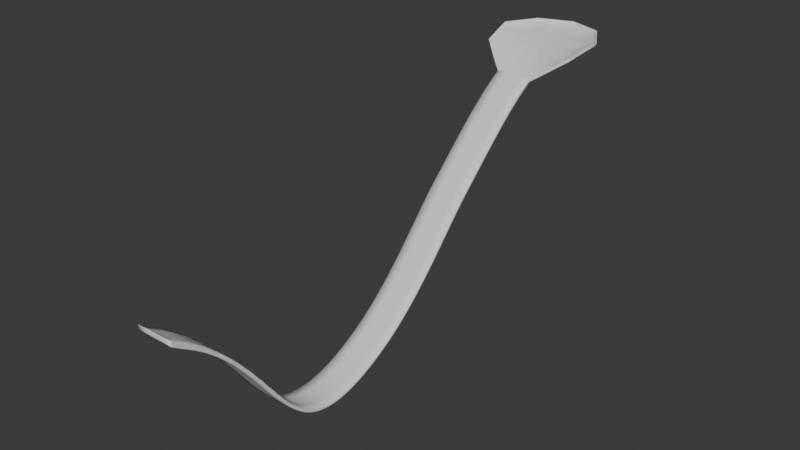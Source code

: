 # Source: levelFinal.blend  (saved by Blender 4.1.24; exported with 4.5.12 LTS)
import bpy
from mathutils import Matrix  # noqa: F401  (used for matrix-valued properties, if any)

bpy.ops.wm.read_factory_settings(use_empty=True)
scene = bpy.context.scene
scene.name = 'Scene'

# ---- collections
col_collection = bpy.data.collections.new('Collection'); scene.collection.children.link(col_collection)

# ---- world
world_world = bpy.data.worlds.new('World'); scene.world = world_world
world_world.use_nodes = True; world_world.node_tree.nodes.clear()
_N = world_world.node_tree.nodes; _L = world_world.node_tree.links
n0 = _N.new('ShaderNodeOutputWorld'); n0.name = 'World Output'; n0.location = (300, 300)
n1 = _N.new('ShaderNodeBackground'); n1.name = 'Background'; n1.location = (10, 300)
n1.inputs[0].default_value = (0.05088, 0.05088, 0.05088, 1.0)
_L.new(n1.outputs[0], n0.inputs[0])
n0.is_active_output = True
world_world.color = (0.05088, 0.05088, 0.05088)
world_world.use_sun_shadow = False
world_world.sun_shadow_jitter_overblur = 0.0

# ---- meshes
me_cylinder = bpy.data.meshes.new('Cylinder')
me_cylinder.from_pydata([(0.0, 16.0, -0.5), (-6.439e-10, 14.94, -0.5), (10.28, 12.26, -0.5), (9.601, 11.44, -0.5), (15.76, 2.778, -0.5218), (14.71, 2.594, -0.5355), (13.86, -7.994, -2.929), (12.93, -7.466, -2.766), (5.472, -14.8, -8.968), (5.108, -13.85, -7.35), (-5.472, -14.8, -8.968), (-5.108, -13.85, -7.35), (-13.86, -7.994, -2.929), (-12.93, -7.466, -2.766), (-15.76, 2.778, -0.5218), (-14.71, 2.594, -0.5355), (-10.28, 12.26, -0.5), (-9.601, 11.44, -0.5), (10.28, 12.26, 0.5), (0.0, 16.0, 0.5), (15.76, 2.778, 0.4791), (13.86, -7.995, -1.919), (5.472, -14.8, -7.968), (-5.472, -14.8, -7.968), (-13.86, -7.995, -1.919), (-15.76, 2.778, 0.4791), (-10.28, 12.26, 0.5), (5.472, -146.6, -29.9), (5.472, -146.6, -31.21), (-5.472, -146.6, -31.21), (-5.472, -146.6, -29.9), (5.472, -15.75, -8.54), (5.472, -16.69, -9.132), (5.472, -17.62, -9.743), (5.472, -18.55, -10.37), (5.472, -19.47, -11.02), (5.472, -20.39, -11.68), (5.472, -21.31, -12.36), (5.472, -22.21, -13.05), (5.472, -23.12, -13.76), (5.472, -24.02, -14.47), (5.472, -24.91, -15.21), (5.472, -25.8, -15.95), (5.472, -26.69, -16.7), (5.472, -27.57, -17.46), (5.472, -28.45, -18.23), (5.472, -29.32, -19.01), (5.472, -30.2, -19.8), (5.472, -31.06, -20.59), (5.472, -31.93, -21.39), (5.472, -32.79, -22.19), (5.472, -33.64, -22.99), (5.472, -34.5, -23.8), (5.472, -35.35, -24.61), (5.472, -36.2, -25.42), (5.472, -37.05, -26.23), (5.472, -37.89, -27.04), (5.472, -38.73, -27.85), (5.472, -39.57, -28.66), (5.472, -40.41, -29.46), (5.472, -41.25, -30.26), (5.472, -42.08, -31.05), (5.472, -42.92, -31.84), (5.472, -43.75, -32.64), (5.472, -44.58, -33.46), (5.472, -45.41, -34.3), (5.472, -46.24, -35.16), (5.472, -47.07, -36.04), (5.472, -47.9, -36.92), (5.472, -48.73, -37.82), (5.472, -49.56, -38.73), (5.472, -50.39, -39.64), (5.472, -51.22, -40.56), (5.472, -52.05, -41.48), (5.472, -52.88, -42.4), (5.472, -53.71, -43.33), (5.472, -54.55, -44.25), (5.472, -55.38, -45.17), (5.472, -56.22, -46.08), (5.472, -57.05, -46.99), (5.472, -57.89, -47.89), (5.472, -58.72, -48.78), (5.472, -59.56, -49.66), (5.472, -60.4, -50.54), (5.472, -61.24, -51.4), (5.472, -62.08, -52.24), (5.472, -62.92, -53.08), (5.472, -63.77, -53.9), (5.472, -64.61, -54.7), (5.472, -65.45, -55.49), (5.472, -66.29, -56.26), (5.472, -67.14, -57.02), (5.472, -67.98, -57.76), (5.472, -68.83, -58.48), (5.472, -69.67, -59.19), (5.472, -70.52, -59.87), (5.472, -71.36, -60.54), (5.472, -72.21, -61.19), (5.472, -73.05, -61.82), (5.472, -73.9, -62.42), (5.472, -74.74, -63.01), (5.472, -75.59, -63.59), (5.472, -76.43, -64.14), (5.472, -77.28, -64.68), (5.472, -78.12, -65.2), (5.472, -78.96, -65.7), (5.472, -79.81, -66.19), (5.472, -80.65, -66.66), (5.472, -81.49, -67.11), (5.472, -82.34, -67.55), (5.472, -83.18, -67.97), (5.472, -84.02, -68.38), (5.472, -84.86, -68.77), (5.472, -85.7, -69.14), (5.472, -86.54, -69.49), (5.472, -87.38, -69.82), (5.472, -88.22, -70.14), (5.472, -89.06, -70.44), (5.472, -89.9, -70.71), (5.472, -90.73, -70.96), (5.472, -91.56, -71.19), (5.472, -92.39, -71.4), (5.472, -93.22, -71.58), (5.472, -94.05, -71.73), (5.472, -94.87, -71.86), (5.472, -95.69, -71.96), (5.472, -96.51, -72.03), (5.472, -97.32, -72.07), (5.472, -98.13, -72.08), (5.472, -98.93, -72.06), (5.472, -99.73, -72.01), (5.472, -100.5, -71.93), (5.472, -101.3, -71.81), (5.472, -102.1, -71.66), (5.472, -102.9, -71.47), (5.472, -103.6, -71.25), (5.472, -104.4, -70.98), (5.472, -105.2, -70.68), (5.472, -105.9, -70.33), (5.472, -106.7, -69.95), (5.472, -107.4, -69.53), (5.472, -108.1, -69.06), (5.472, -108.8, -68.56), (5.472, -109.5, -68.01), (5.472, -110.2, -67.42), (5.472, -110.9, -66.81), (5.472, -111.6, -66.16), (5.472, -112.3, -65.47), (5.472, -113.0, -64.76), (5.472, -113.7, -64.0), (5.472, -114.3, -63.22), (5.472, -115.0, -62.42), (5.472, -115.7, -61.59), (5.472, -116.3, -60.74), (5.472, -117.0, -59.87), (5.472, -117.7, -58.98), (5.472, -118.3, -58.08), (5.472, -119.0, -57.17), (5.472, -119.7, -56.25), (5.472, -120.4, -55.32), (5.472, -121.1, -54.38), (5.472, -121.7, -53.44), (5.472, -122.4, -52.49), (5.472, -123.2, -51.55), (5.472, -123.9, -50.6), (5.472, -124.6, -49.65), (5.472, -125.3, -48.71), (5.472, -126.1, -47.77), (5.472, -126.9, -46.84), (5.472, -127.6, -45.91), (5.472, -128.4, -44.99), (5.472, -129.2, -44.08), (5.472, -130.0, -43.18), (5.472, -130.8, -42.29), (5.472, -131.7, -41.41), (5.472, -132.5, -40.55), (5.472, -133.4, -39.7), (5.472, -134.3, -38.88), (5.472, -135.2, -38.07), (5.472, -136.0, -37.28), (5.472, -137.0, -36.51), (5.472, -137.9, -35.77), (5.472, -138.8, -35.05), (5.472, -139.7, -34.36), (5.472, -140.7, -33.7), (5.472, -141.6, -33.07), (5.472, -142.6, -32.46), (5.472, -143.6, -31.85), (5.472, -144.6, -31.21), (5.472, -145.6, -30.56), (5.472, -145.6, -31.87), (5.472, -144.6, -32.52), (5.472, -143.6, -33.15), (5.472, -142.6, -33.77), (5.472, -141.7, -34.37), (5.472, -140.7, -35.0), (5.472, -139.8, -35.66), (5.472, -138.8, -36.34), (5.472, -137.9, -37.05), (5.472, -137.0, -37.79), (5.472, -136.1, -38.55), (5.472, -135.2, -39.33), (5.472, -134.3, -40.13), (5.472, -133.5, -40.95), (5.472, -132.6, -41.78), (5.472, -131.8, -42.63), (5.472, -131.0, -43.5), (5.472, -130.1, -44.38), (5.472, -129.3, -45.27), (5.472, -128.5, -46.17), (5.472, -127.8, -47.08), (5.472, -127.0, -48.0), (5.472, -126.2, -48.92), (5.472, -125.5, -49.85), (5.472, -124.8, -50.79), (5.472, -124.0, -51.72), (5.472, -123.3, -52.66), (5.472, -122.6, -53.59), (5.472, -121.9, -54.53), (5.472, -121.2, -55.46), (5.472, -120.5, -56.38), (5.472, -119.9, -57.3), (5.472, -119.2, -58.21), (5.472, -118.5, -59.11), (5.472, -117.9, -60.0), (5.472, -117.2, -60.88), (5.472, -116.5, -61.73), (5.472, -115.9, -62.57), (5.472, -115.2, -63.39), (5.472, -114.5, -64.18), (5.472, -113.9, -64.94), (5.472, -113.2, -65.68), (5.472, -112.5, -66.38), (5.472, -111.8, -67.05), (5.472, -111.1, -67.69), (5.472, -110.4, -68.3), (5.472, -109.7, -68.87), (5.472, -109.0, -69.4), (5.472, -108.3, -69.89), (5.472, -107.5, -70.33), (5.472, -106.8, -70.74), (5.472, -106.1, -71.11), (5.472, -105.3, -71.43), (5.472, -104.5, -71.72), (5.472, -103.8, -71.97), (5.472, -103.0, -72.18), (5.472, -102.2, -72.36), (5.472, -101.4, -72.5), (5.472, -100.6, -72.6), (5.472, -99.84, -72.67), (5.472, -99.04, -72.71), (5.472, -98.23, -72.72), (5.472, -97.42, -72.7), (5.472, -96.61, -72.65), (5.472, -95.79, -72.57), (5.472, -94.97, -72.46), (5.472, -94.14, -72.33), (5.472, -93.31, -72.17), (5.472, -92.48, -71.98), (5.472, -91.65, -71.77), (5.472, -90.82, -71.54), (5.472, -89.98, -71.28), (5.472, -89.14, -71.01), (5.472, -88.3, -70.71), (5.472, -87.46, -70.39), (5.472, -86.62, -70.06), (5.472, -85.78, -69.71), (5.472, -84.94, -69.34), (5.472, -84.1, -68.95), (5.472, -83.25, -68.55), (5.472, -82.41, -68.13), (5.472, -81.57, -67.7), (5.472, -80.72, -67.25), (5.472, -79.88, -66.78), (5.472, -79.04, -66.3), (5.472, -78.19, -65.81), (5.472, -77.35, -65.29), (5.472, -76.5, -64.77), (5.472, -75.66, -64.22), (5.472, -74.81, -63.66), (5.472, -73.97, -63.08), (5.472, -73.12, -62.48), (5.472, -72.28, -61.86), (5.472, -71.43, -61.22), (5.472, -70.58, -60.57), (5.472, -69.74, -59.89), (5.472, -68.89, -59.2), (5.472, -68.05, -58.49), (5.472, -67.2, -57.76), (5.472, -66.36, -57.01), (5.472, -65.51, -56.25), (5.472, -64.67, -55.47), (5.472, -63.82, -54.68), (5.472, -62.98, -53.87), (5.472, -62.14, -53.05), (5.472, -61.3, -52.21), (5.472, -60.46, -51.36), (5.472, -59.62, -50.5), (5.472, -58.78, -49.63), (5.472, -57.94, -48.75), (5.472, -57.1, -47.86), (5.472, -56.26, -46.97), (5.472, -55.43, -46.06), (5.472, -54.59, -45.15), (5.472, -53.76, -44.24), (5.472, -52.92, -43.33), (5.472, -52.09, -42.41), (5.472, -51.26, -41.5), (5.472, -50.42, -40.59), (5.472, -49.59, -39.68), (5.472, -48.76, -38.78), (5.472, -47.93, -37.89), (5.472, -47.1, -37.01), (5.472, -46.27, -36.14), (5.472, -45.43, -35.29), (5.472, -44.6, -34.45), (5.472, -43.77, -33.64), (5.472, -42.94, -32.84), (5.472, -42.1, -32.05), (5.472, -41.27, -31.26), (5.472, -40.43, -30.46), (5.472, -39.59, -29.66), (5.472, -38.75, -28.85), (5.472, -37.9, -28.04), (5.472, -37.06, -27.23), (5.472, -36.21, -26.42), (5.472, -35.36, -25.61), (5.472, -34.51, -24.8), (5.472, -33.65, -23.99), (5.472, -32.79, -23.19), (5.472, -31.93, -22.39), (5.472, -31.07, -21.59), (5.472, -30.2, -20.8), (5.472, -29.33, -20.01), (5.472, -28.45, -19.23), (5.472, -27.57, -18.46), (5.472, -26.69, -17.7), (5.472, -25.8, -16.95), (5.472, -24.91, -16.21), (5.472, -24.02, -15.47), (5.472, -23.12, -14.76), (5.472, -22.21, -14.05), (5.472, -21.3, -13.36), (5.472, -20.39, -12.68), (5.472, -19.47, -12.02), (5.472, -18.55, -11.37), (5.472, -17.62, -10.74), (5.472, -16.68, -10.13), (5.472, -15.75, -9.54), (-5.472, -15.75, -9.54), (-5.472, -16.68, -10.13), (-5.472, -17.62, -10.74), (-5.472, -18.55, -11.37), (-5.472, -19.47, -12.02), (-5.472, -20.39, -12.68), (-5.472, -21.3, -13.36), (-5.472, -22.21, -14.05), (-5.472, -23.12, -14.76), (-5.472, -24.02, -15.47), (-5.472, -24.91, -16.21), (-5.472, -25.8, -16.95), (-5.472, -26.69, -17.7), (-5.472, -27.57, -18.46), (-5.472, -28.45, -19.23), (-5.472, -29.33, -20.01), (-5.472, -30.2, -20.8), (-5.472, -31.07, -21.59), (-5.472, -31.93, -22.39), (-5.472, -32.79, -23.19), (-5.472, -33.65, -23.99), (-5.472, -34.51, -24.8), (-5.472, -35.36, -25.61), (-5.472, -36.21, -26.42), (-5.472, -37.06, -27.23), (-5.472, -37.9, -28.04), (-5.472, -38.75, -28.85), (-5.472, -39.59, -29.66), (-5.472, -40.43, -30.46), (-5.472, -41.27, -31.26), (-5.472, -42.1, -32.05), (-5.472, -42.94, -32.84), (-5.472, -43.77, -33.64), (-5.472, -44.6, -34.45), (-5.472, -45.43, -35.29), (-5.472, -46.27, -36.14), (-5.472, -47.1, -37.01), (-5.472, -47.93, -37.89), (-5.472, -48.76, -38.78), (-5.472, -49.59, -39.68), (-5.472, -50.42, -40.59), (-5.472, -51.26, -41.5), (-5.472, -52.09, -42.41), (-5.472, -52.92, -43.33), (-5.472, -53.76, -44.24), (-5.472, -54.59, -45.15), (-5.472, -55.43, -46.06), (-5.472, -56.26, -46.97), (-5.472, -57.1, -47.86), (-5.472, -57.94, -48.75), (-5.472, -58.78, -49.63), (-5.472, -59.62, -50.5), (-5.472, -60.46, -51.36), (-5.472, -61.3, -52.21), (-5.472, -62.14, -53.05), (-5.472, -62.98, -53.87), (-5.472, -63.82, -54.68), (-5.472, -64.67, -55.47), (-5.472, -65.51, -56.25), (-5.472, -66.36, -57.01), (-5.472, -67.2, -57.76), (-5.472, -68.05, -58.49), (-5.472, -68.89, -59.2), (-5.472, -69.74, -59.89), (-5.472, -70.58, -60.57), (-5.472, -71.43, -61.22), (-5.472, -72.28, -61.86), (-5.472, -73.12, -62.48), (-5.472, -73.97, -63.08), (-5.472, -74.81, -63.66), (-5.472, -75.66, -64.22), (-5.472, -76.5, -64.77), (-5.472, -77.35, -65.29), (-5.472, -78.19, -65.81), (-5.472, -79.04, -66.3), (-5.472, -79.88, -66.78), (-5.472, -80.72, -67.25), (-5.472, -81.57, -67.7), (-5.472, -82.41, -68.13), (-5.472, -83.25, -68.55), (-5.472, -84.1, -68.95), (-5.472, -84.94, -69.34), (-5.472, -85.78, -69.71), (-5.472, -86.62, -70.06), (-5.472, -87.46, -70.39), (-5.472, -88.3, -70.71), (-5.472, -89.14, -71.01), (-5.472, -89.98, -71.28), (-5.472, -90.82, -71.54), (-5.472, -91.65, -71.77), (-5.472, -92.48, -71.98), (-5.472, -93.31, -72.17), (-5.472, -94.14, -72.33), (-5.472, -94.97, -72.46), (-5.472, -95.79, -72.57), (-5.472, -96.61, -72.65), (-5.472, -97.42, -72.7), (-5.472, -98.23, -72.72), (-5.472, -99.04, -72.71), (-5.472, -99.84, -72.67), (-5.472, -100.6, -72.6), (-5.472, -101.4, -72.5), (-5.472, -102.2, -72.36), (-5.472, -103.0, -72.18), (-5.472, -103.8, -71.97), (-5.472, -104.5, -71.72), (-5.472, -105.3, -71.43), (-5.472, -106.1, -71.11), (-5.472, -106.8, -70.74), (-5.472, -107.5, -70.33), (-5.472, -108.3, -69.89), (-5.472, -109.0, -69.4), (-5.472, -109.7, -68.87), (-5.472, -110.4, -68.3), (-5.472, -111.1, -67.69), (-5.472, -111.8, -67.05), (-5.472, -112.5, -66.38), (-5.472, -113.2, -65.68), (-5.472, -113.9, -64.94), (-5.472, -114.5, -64.18), (-5.472, -115.2, -63.39), (-5.472, -115.9, -62.57), (-5.472, -116.5, -61.73), (-5.472, -117.2, -60.88), (-5.472, -117.9, -60.0), (-5.472, -118.5, -59.11), (-5.472, -119.2, -58.21), (-5.472, -119.9, -57.3), (-5.472, -120.5, -56.38), (-5.472, -121.2, -55.46), (-5.472, -121.9, -54.53), (-5.472, -122.6, -53.59), (-5.472, -123.3, -52.66), (-5.472, -124.0, -51.72), (-5.472, -124.8, -50.79), (-5.472, -125.5, -49.85), (-5.472, -126.2, -48.92), (-5.472, -127.0, -48.0), (-5.472, -127.8, -47.08), (-5.472, -128.5, -46.17), (-5.472, -129.3, -45.27), (-5.472, -130.1, -44.38), (-5.472, -131.0, -43.5), (-5.472, -131.8, -42.63), (-5.472, -132.6, -41.78), (-5.472, -133.5, -40.95), (-5.472, -134.3, -40.13), (-5.472, -135.2, -39.33), (-5.472, -136.1, -38.55), (-5.472, -137.0, -37.79), (-5.472, -137.9, -37.05), (-5.472, -138.8, -36.34), (-5.472, -139.8, -35.66), (-5.472, -140.7, -35.0), (-5.472, -141.7, -34.37), (-5.472, -142.6, -33.77), (-5.472, -143.6, -33.15), (-5.472, -144.6, -32.52), (-5.472, -145.6, -31.87), (-5.472, -145.6, -30.56), (-5.472, -144.6, -31.21), (-5.472, -143.6, -31.85), (-5.472, -142.6, -32.46), (-5.472, -141.6, -33.07), (-5.472, -140.7, -33.7), (-5.472, -139.7, -34.36), (-5.472, -138.8, -35.05), (-5.472, -137.9, -35.77), (-5.472, -137.0, -36.51), (-5.472, -136.0, -37.28), (-5.472, -135.2, -38.07), (-5.472, -134.3, -38.88), (-5.472, -133.4, -39.7), (-5.472, -132.5, -40.55), (-5.472, -131.7, -41.41), (-5.472, -130.8, -42.29), (-5.472, -130.0, -43.18), (-5.472, -129.2, -44.08), (-5.472, -128.4, -44.99), (-5.472, -127.6, -45.91), (-5.472, -126.9, -46.84), (-5.472, -126.1, -47.77), (-5.472, -125.3, -48.71), (-5.472, -124.6, -49.65), (-5.472, -123.9, -50.6), (-5.472, -123.2, -51.55), (-5.472, -122.4, -52.49), (-5.472, -121.7, -53.44), (-5.472, -121.1, -54.38), (-5.472, -120.4, -55.32), (-5.472, -119.7, -56.25), (-5.472, -119.0, -57.17), (-5.472, -118.3, -58.08), (-5.472, -117.7, -58.98), (-5.472, -117.0, -59.87), (-5.472, -116.3, -60.74), (-5.472, -115.7, -61.59), (-5.472, -115.0, -62.42), (-5.472, -114.3, -63.22), (-5.472, -113.7, -64.0), (-5.472, -113.0, -64.76), (-5.472, -112.3, -65.47), (-5.472, -111.6, -66.16), (-5.472, -110.9, -66.81), (-5.472, -110.2, -67.42), (-5.472, -109.5, -68.01), (-5.472, -108.8, -68.56), (-5.472, -108.1, -69.06), (-5.472, -107.4, -69.53), (-5.472, -106.7, -69.95), (-5.472, -105.9, -70.33), (-5.472, -105.2, -70.68), (-5.472, -104.4, -70.98), (-5.472, -103.6, -71.25), (-5.472, -102.9, -71.47), (-5.472, -102.1, -71.66), (-5.472, -101.3, -71.81), (-5.472, -100.5, -71.93), (-5.472, -99.73, -72.01), (-5.472, -98.93, -72.06), (-5.472, -98.13, -72.08), (-5.472, -97.32, -72.07), (-5.472, -96.51, -72.03), (-5.472, -95.69, -71.96), (-5.472, -94.87, -71.86), (-5.472, -94.05, -71.73), (-5.472, -93.22, -71.58), (-5.472, -92.39, -71.4), (-5.472, -91.56, -71.19), (-5.472, -90.73, -70.96), (-5.472, -89.9, -70.71), (-5.472, -89.06, -70.44), (-5.472, -88.22, -70.14), (-5.472, -87.38, -69.82), (-5.472, -86.54, -69.49), (-5.472, -85.7, -69.14), (-5.472, -84.86, -68.77), (-5.472, -84.02, -68.38), (-5.472, -83.18, -67.97), (-5.472, -82.34, -67.55), (-5.472, -81.49, -67.11), (-5.472, -80.65, -66.66), (-5.472, -79.81, -66.19), (-5.472, -78.96, -65.7), (-5.472, -78.12, -65.2), (-5.472, -77.28, -64.68), (-5.472, -76.43, -64.14), (-5.472, -75.59, -63.59), (-5.472, -74.74, -63.01), (-5.472, -73.9, -62.42), (-5.472, -73.05, -61.82), (-5.472, -72.21, -61.19), (-5.472, -71.36, -60.54), (-5.472, -70.52, -59.87), (-5.472, -69.67, -59.19), (-5.472, -68.83, -58.48), (-5.472, -67.98, -57.76), (-5.472, -67.14, -57.02), (-5.472, -66.29, -56.26), (-5.472, -65.45, -55.49), (-5.472, -64.61, -54.7), (-5.472, -63.77, -53.9), (-5.472, -62.92, -53.08), (-5.472, -62.08, -52.24), (-5.472, -61.24, -51.4), (-5.472, -60.4, -50.54), (-5.472, -59.56, -49.66), (-5.472, -58.72, -48.78), (-5.472, -57.89, -47.89), (-5.472, -57.05, -46.99), (-5.472, -56.22, -46.08), (-5.472, -55.38, -45.17), (-5.472, -54.55, -44.25), (-5.472, -53.71, -43.33), (-5.472, -52.88, -42.4), (-5.472, -52.05, -41.48), (-5.472, -51.22, -40.56), (-5.472, -50.39, -39.64), (-5.472, -49.56, -38.73), (-5.472, -48.73, -37.82), (-5.472, -47.9, -36.92), (-5.472, -47.07, -36.04), (-5.472, -46.24, -35.16), (-5.472, -45.41, -34.3), (-5.472, -44.58, -33.46), (-5.472, -43.75, -32.64), (-5.472, -42.92, -31.84), (-5.472, -42.08, -31.05), (-5.472, -41.25, -30.26), (-5.472, -40.41, -29.46), (-5.472, -39.57, -28.66), (-5.472, -38.73, -27.85), (-5.472, -37.89, -27.04), (-5.472, -37.05, -26.23), (-5.472, -36.2, -25.42), (-5.472, -35.35, -24.61), (-5.472, -34.5, -23.8), (-5.472, -33.64, -22.99), (-5.472, -32.79, -22.19), (-5.472, -31.93, -21.39), (-5.472, -31.06, -20.59), (-5.472, -30.2, -19.8), (-5.472, -29.32, -19.01), (-5.472, -28.45, -18.23), (-5.472, -27.57, -17.46), (-5.472, -26.69, -16.7), (-5.472, -25.8, -15.95), (-5.472, -24.91, -15.21), (-5.472, -24.02, -14.47), (-5.472, -23.12, -13.76), (-5.472, -22.21, -13.05), (-5.472, -21.31, -12.36), (-5.472, -20.39, -11.68), (-5.472, -19.47, -11.02), (-5.472, -18.55, -10.37), (-5.472, -17.62, -9.743), (-5.472, -16.69, -9.132), (-5.472, -15.75, -8.54)], [], [(0, 19, 18, 2), (2, 18, 20, 4), (4, 20, 21, 6), (6, 21, 22, 8), (190, 189, 27, 28), (10, 23, 24, 12), (12, 24, 25, 14), (3, 1, 17, 15, 13, 11, 9, 7, 5), (14, 25, 26, 16), (16, 26, 19, 0), (0, 2, 4, 6, 8, 10, 12, 14, 16), (1, 3, 18, 19), (3, 5, 20, 18), (5, 7, 21, 20), (7, 9, 22, 21), (9, 11, 23, 22), (11, 13, 24, 23), (13, 15, 25, 24), (15, 17, 26, 25), (17, 1, 19, 26), (28, 27, 30, 29), (508, 507, 29, 30), (507, 190, 28, 29), (189, 508, 30, 27), (22, 23, 666, 31), (31, 666, 665, 32), (32, 665, 664, 33), (33, 664, 663, 34), (34, 663, 662, 35), (35, 662, 661, 36), (36, 661, 660, 37), (37, 660, 659, 38), (38, 659, 658, 39), (39, 658, 657, 40), (40, 657, 656, 41), (41, 656, 655, 42), (42, 655, 654, 43), (43, 654, 653, 44), (44, 653, 652, 45), (45, 652, 651, 46), (46, 651, 650, 47), (47, 650, 649, 48), (48, 649, 648, 49), (49, 648, 647, 50), (50, 647, 646, 51), (51, 646, 645, 52), (52, 645, 644, 53), (53, 644, 643, 54), (54, 643, 642, 55), (55, 642, 641, 56), (56, 641, 640, 57), (57, 640, 639, 58), (58, 639, 638, 59), (59, 638, 637, 60), (60, 637, 636, 61), (61, 636, 635, 62), (62, 635, 634, 63), (63, 634, 633, 64), (64, 633, 632, 65), (65, 632, 631, 66), (66, 631, 630, 67), (67, 630, 629, 68), (68, 629, 628, 69), (69, 628, 627, 70), (70, 627, 626, 71), (71, 626, 625, 72), (72, 625, 624, 73), (73, 624, 623, 74), (74, 623, 622, 75), (75, 622, 621, 76), (76, 621, 620, 77), (77, 620, 619, 78), (78, 619, 618, 79), (79, 618, 617, 80), (80, 617, 616, 81), (81, 616, 615, 82), (82, 615, 614, 83), (83, 614, 613, 84), (84, 613, 612, 85), (85, 612, 611, 86), (86, 611, 610, 87), (87, 610, 609, 88), (88, 609, 608, 89), (89, 608, 607, 90), (90, 607, 606, 91), (91, 606, 605, 92), (92, 605, 604, 93), (93, 604, 603, 94), (94, 603, 602, 95), (95, 602, 601, 96), (96, 601, 600, 97), (97, 600, 599, 98), (98, 599, 598, 99), (99, 598, 597, 100), (100, 597, 596, 101), (101, 596, 595, 102), (102, 595, 594, 103), (103, 594, 593, 104), (104, 593, 592, 105), (105, 592, 591, 106), (106, 591, 590, 107), (107, 590, 589, 108), (108, 589, 588, 109), (109, 588, 587, 110), (110, 587, 586, 111), (111, 586, 585, 112), (112, 585, 584, 113), (113, 584, 583, 114), (114, 583, 582, 115), (115, 582, 581, 116), (116, 581, 580, 117), (117, 580, 579, 118), (118, 579, 578, 119), (119, 578, 577, 120), (120, 577, 576, 121), (121, 576, 575, 122), (122, 575, 574, 123), (123, 574, 573, 124), (124, 573, 572, 125), (125, 572, 571, 126), (126, 571, 570, 127), (127, 570, 569, 128), (128, 569, 568, 129), (129, 568, 567, 130), (130, 567, 566, 131), (131, 566, 565, 132), (132, 565, 564, 133), (133, 564, 563, 134), (134, 563, 562, 135), (135, 562, 561, 136), (136, 561, 560, 137), (137, 560, 559, 138), (138, 559, 558, 139), (139, 558, 557, 140), (140, 557, 556, 141), (141, 556, 555, 142), (142, 555, 554, 143), (143, 554, 553, 144), (144, 553, 552, 145), (145, 552, 551, 146), (146, 551, 550, 147), (147, 550, 549, 148), (148, 549, 548, 149), (149, 548, 547, 150), (150, 547, 546, 151), (151, 546, 545, 152), (152, 545, 544, 153), (153, 544, 543, 154), (154, 543, 542, 155), (155, 542, 541, 156), (156, 541, 540, 157), (157, 540, 539, 158), (158, 539, 538, 159), (159, 538, 537, 160), (160, 537, 536, 161), (161, 536, 535, 162), (162, 535, 534, 163), (163, 534, 533, 164), (164, 533, 532, 165), (165, 532, 531, 166), (166, 531, 530, 167), (167, 530, 529, 168), (168, 529, 528, 169), (169, 528, 527, 170), (170, 527, 526, 171), (171, 526, 525, 172), (172, 525, 524, 173), (173, 524, 523, 174), (174, 523, 522, 175), (175, 522, 521, 176), (176, 521, 520, 177), (177, 520, 519, 178), (178, 519, 518, 179), (179, 518, 517, 180), (180, 517, 516, 181), (181, 516, 515, 182), (182, 515, 514, 183), (183, 514, 513, 184), (184, 513, 512, 185), (185, 512, 511, 186), (186, 511, 510, 187), (187, 510, 509, 188), (188, 509, 508, 189), (10, 8, 348, 349), (349, 348, 347, 350), (350, 347, 346, 351), (351, 346, 345, 352), (352, 345, 344, 353), (353, 344, 343, 354), (354, 343, 342, 355), (355, 342, 341, 356), (356, 341, 340, 357), (357, 340, 339, 358), (358, 339, 338, 359), (359, 338, 337, 360), (360, 337, 336, 361), (361, 336, 335, 362), (362, 335, 334, 363), (363, 334, 333, 364), (364, 333, 332, 365), (365, 332, 331, 366), (366, 331, 330, 367), (367, 330, 329, 368), (368, 329, 328, 369), (369, 328, 327, 370), (370, 327, 326, 371), (371, 326, 325, 372), (372, 325, 324, 373), (373, 324, 323, 374), (374, 323, 322, 375), (375, 322, 321, 376), (376, 321, 320, 377), (377, 320, 319, 378), (378, 319, 318, 379), (379, 318, 317, 380), (380, 317, 316, 381), (381, 316, 315, 382), (382, 315, 314, 383), (383, 314, 313, 384), (384, 313, 312, 385), (385, 312, 311, 386), (386, 311, 310, 387), (387, 310, 309, 388), (388, 309, 308, 389), (389, 308, 307, 390), (390, 307, 306, 391), (391, 306, 305, 392), (392, 305, 304, 393), (393, 304, 303, 394), (394, 303, 302, 395), (395, 302, 301, 396), (396, 301, 300, 397), (397, 300, 299, 398), (398, 299, 298, 399), (399, 298, 297, 400), (400, 297, 296, 401), (401, 296, 295, 402), (402, 295, 294, 403), (403, 294, 293, 404), (404, 293, 292, 405), (405, 292, 291, 406), (406, 291, 290, 407), (407, 290, 289, 408), (408, 289, 288, 409), (409, 288, 287, 410), (410, 287, 286, 411), (411, 286, 285, 412), (412, 285, 284, 413), (413, 284, 283, 414), (414, 283, 282, 415), (415, 282, 281, 416), (416, 281, 280, 417), (417, 280, 279, 418), (418, 279, 278, 419), (419, 278, 277, 420), (420, 277, 276, 421), (421, 276, 275, 422), (422, 275, 274, 423), (423, 274, 273, 424), (424, 273, 272, 425), (425, 272, 271, 426), (426, 271, 270, 427), (427, 270, 269, 428), (428, 269, 268, 429), (429, 268, 267, 430), (430, 267, 266, 431), (431, 266, 265, 432), (432, 265, 264, 433), (433, 264, 263, 434), (434, 263, 262, 435), (435, 262, 261, 436), (436, 261, 260, 437), (437, 260, 259, 438), (438, 259, 258, 439), (439, 258, 257, 440), (440, 257, 256, 441), (441, 256, 255, 442), (442, 255, 254, 443), (443, 254, 253, 444), (444, 253, 252, 445), (445, 252, 251, 446), (446, 251, 250, 447), (447, 250, 249, 448), (448, 249, 248, 449), (449, 248, 247, 450), (450, 247, 246, 451), (451, 246, 245, 452), (452, 245, 244, 453), (453, 244, 243, 454), (454, 243, 242, 455), (455, 242, 241, 456), (456, 241, 240, 457), (457, 240, 239, 458), (458, 239, 238, 459), (459, 238, 237, 460), (460, 237, 236, 461), (461, 236, 235, 462), (462, 235, 234, 463), (463, 234, 233, 464), (464, 233, 232, 465), (465, 232, 231, 466), (466, 231, 230, 467), (467, 230, 229, 468), (468, 229, 228, 469), (469, 228, 227, 470), (470, 227, 226, 471), (471, 226, 225, 472), (472, 225, 224, 473), (473, 224, 223, 474), (474, 223, 222, 475), (475, 222, 221, 476), (476, 221, 220, 477), (477, 220, 219, 478), (478, 219, 218, 479), (479, 218, 217, 480), (480, 217, 216, 481), (481, 216, 215, 482), (482, 215, 214, 483), (483, 214, 213, 484), (484, 213, 212, 485), (485, 212, 211, 486), (486, 211, 210, 487), (487, 210, 209, 488), (488, 209, 208, 489), (489, 208, 207, 490), (490, 207, 206, 491), (491, 206, 205, 492), (492, 205, 204, 493), (493, 204, 203, 494), (494, 203, 202, 495), (495, 202, 201, 496), (496, 201, 200, 497), (497, 200, 199, 498), (498, 199, 198, 499), (499, 198, 197, 500), (500, 197, 196, 501), (501, 196, 195, 502), (502, 195, 194, 503), (503, 194, 193, 504), (504, 193, 192, 505), (505, 192, 191, 506), (506, 191, 190, 507), (23, 10, 349, 666), (666, 349, 350, 665), (665, 350, 351, 664), (664, 351, 352, 663), (663, 352, 353, 662), (662, 353, 354, 661), (661, 354, 355, 660), (660, 355, 356, 659), (659, 356, 357, 658), (658, 357, 358, 657), (657, 358, 359, 656), (656, 359, 360, 655), (655, 360, 361, 654), (654, 361, 362, 653), (653, 362, 363, 652), (652, 363, 364, 651), (651, 364, 365, 650), (650, 365, 366, 649), (649, 366, 367, 648), (648, 367, 368, 647), (647, 368, 369, 646), (646, 369, 370, 645), (645, 370, 371, 644), (644, 371, 372, 643), (643, 372, 373, 642), (642, 373, 374, 641), (641, 374, 375, 640), (640, 375, 376, 639), (639, 376, 377, 638), (638, 377, 378, 637), (637, 378, 379, 636), (636, 379, 380, 635), (635, 380, 381, 634), (634, 381, 382, 633), (633, 382, 383, 632), (632, 383, 384, 631), (631, 384, 385, 630), (630, 385, 386, 629), (629, 386, 387, 628), (628, 387, 388, 627), (627, 388, 389, 626), (626, 389, 390, 625), (625, 390, 391, 624), (624, 391, 392, 623), (623, 392, 393, 622), (622, 393, 394, 621), (621, 394, 395, 620), (620, 395, 396, 619), (619, 396, 397, 618), (618, 397, 398, 617), (617, 398, 399, 616), (616, 399, 400, 615), (615, 400, 401, 614), (614, 401, 402, 613), (613, 402, 403, 612), (612, 403, 404, 611), (611, 404, 405, 610), (610, 405, 406, 609), (609, 406, 407, 608), (608, 407, 408, 607), (607, 408, 409, 606), (606, 409, 410, 605), (605, 410, 411, 604), (604, 411, 412, 603), (603, 412, 413, 602), (602, 413, 414, 601), (601, 414, 415, 600), (600, 415, 416, 599), (599, 416, 417, 598), (598, 417, 418, 597), (597, 418, 419, 596), (596, 419, 420, 595), (595, 420, 421, 594), (594, 421, 422, 593), (593, 422, 423, 592), (592, 423, 424, 591), (591, 424, 425, 590), (590, 425, 426, 589), (589, 426, 427, 588), (588, 427, 428, 587), (587, 428, 429, 586), (586, 429, 430, 585), (585, 430, 431, 584), (584, 431, 432, 583), (583, 432, 433, 582), (582, 433, 434, 581), (581, 434, 435, 580), (580, 435, 436, 579), (579, 436, 437, 578), (578, 437, 438, 577), (577, 438, 439, 576), (576, 439, 440, 575), (575, 440, 441, 574), (574, 441, 442, 573), (573, 442, 443, 572), (572, 443, 444, 571), (571, 444, 445, 570), (570, 445, 446, 569), (569, 446, 447, 568), (568, 447, 448, 567), (567, 448, 449, 566), (566, 449, 450, 565), (565, 450, 451, 564), (564, 451, 452, 563), (563, 452, 453, 562), (562, 453, 454, 561), (561, 454, 455, 560), (560, 455, 456, 559), (559, 456, 457, 558), (558, 457, 458, 557), (557, 458, 459, 556), (556, 459, 460, 555), (555, 460, 461, 554), (554, 461, 462, 553), (553, 462, 463, 552), (552, 463, 464, 551), (551, 464, 465, 550), (550, 465, 466, 549), (549, 466, 467, 548), (548, 467, 468, 547), (547, 468, 469, 546), (546, 469, 470, 545), (545, 470, 471, 544), (544, 471, 472, 543), (543, 472, 473, 542), (542, 473, 474, 541), (541, 474, 475, 540), (540, 475, 476, 539), (539, 476, 477, 538), (538, 477, 478, 537), (537, 478, 479, 536), (536, 479, 480, 535), (535, 480, 481, 534), (534, 481, 482, 533), (533, 482, 483, 532), (532, 483, 484, 531), (531, 484, 485, 530), (530, 485, 486, 529), (529, 486, 487, 528), (528, 487, 488, 527), (527, 488, 489, 526), (526, 489, 490, 525), (525, 490, 491, 524), (524, 491, 492, 523), (523, 492, 493, 522), (522, 493, 494, 521), (521, 494, 495, 520), (520, 495, 496, 519), (519, 496, 497, 518), (518, 497, 498, 517), (517, 498, 499, 516), (516, 499, 500, 515), (515, 500, 501, 514), (514, 501, 502, 513), (513, 502, 503, 512), (512, 503, 504, 511), (511, 504, 505, 510), (510, 505, 506, 509), (509, 506, 507, 508), (8, 22, 31, 348), (348, 31, 32, 347), (347, 32, 33, 346), (346, 33, 34, 345), (345, 34, 35, 344), (344, 35, 36, 343), (343, 36, 37, 342), (342, 37, 38, 341), (341, 38, 39, 340), (340, 39, 40, 339), (339, 40, 41, 338), (338, 41, 42, 337), (337, 42, 43, 336), (336, 43, 44, 335), (335, 44, 45, 334), (334, 45, 46, 333), (333, 46, 47, 332), (332, 47, 48, 331), (331, 48, 49, 330), (330, 49, 50, 329), (329, 50, 51, 328), (328, 51, 52, 327), (327, 52, 53, 326), (326, 53, 54, 325), (325, 54, 55, 324), (324, 55, 56, 323), (323, 56, 57, 322), (322, 57, 58, 321), (321, 58, 59, 320), (320, 59, 60, 319), (319, 60, 61, 318), (318, 61, 62, 317), (317, 62, 63, 316), (316, 63, 64, 315), (315, 64, 65, 314), (314, 65, 66, 313), (313, 66, 67, 312), (312, 67, 68, 311), (311, 68, 69, 310), (310, 69, 70, 309), (309, 70, 71, 308), (308, 71, 72, 307), (307, 72, 73, 306), (306, 73, 74, 305), (305, 74, 75, 304), (304, 75, 76, 303), (303, 76, 77, 302), (302, 77, 78, 301), (301, 78, 79, 300), (300, 79, 80, 299), (299, 80, 81, 298), (298, 81, 82, 297), (297, 82, 83, 296), (296, 83, 84, 295), (295, 84, 85, 294), (294, 85, 86, 293), (293, 86, 87, 292), (292, 87, 88, 291), (291, 88, 89, 290), (290, 89, 90, 289), (289, 90, 91, 288), (288, 91, 92, 287), (287, 92, 93, 286), (286, 93, 94, 285), (285, 94, 95, 284), (284, 95, 96, 283), (283, 96, 97, 282), (282, 97, 98, 281), (281, 98, 99, 280), (280, 99, 100, 279), (279, 100, 101, 278), (278, 101, 102, 277), (277, 102, 103, 276), (276, 103, 104, 275), (275, 104, 105, 274), (274, 105, 106, 273), (273, 106, 107, 272), (272, 107, 108, 271), (271, 108, 109, 270), (270, 109, 110, 269), (269, 110, 111, 268), (268, 111, 112, 267), (267, 112, 113, 266), (266, 113, 114, 265), (265, 114, 115, 264), (264, 115, 116, 263), (263, 116, 117, 262), (262, 117, 118, 261), (261, 118, 119, 260), (260, 119, 120, 259), (259, 120, 121, 258), (258, 121, 122, 257), (257, 122, 123, 256), (256, 123, 124, 255), (255, 124, 125, 254), (254, 125, 126, 253), (253, 126, 127, 252), (252, 127, 128, 251), (251, 128, 129, 250), (250, 129, 130, 249), (249, 130, 131, 248), (248, 131, 132, 247), (247, 132, 133, 246), (246, 133, 134, 245), (245, 134, 135, 244), (244, 135, 136, 243), (243, 136, 137, 242), (242, 137, 138, 241), (241, 138, 139, 240), (240, 139, 140, 239), (239, 140, 141, 238), (238, 141, 142, 237), (237, 142, 143, 236), (236, 143, 144, 235), (235, 144, 145, 234), (234, 145, 146, 233), (233, 146, 147, 232), (232, 147, 148, 231), (231, 148, 149, 230), (230, 149, 150, 229), (229, 150, 151, 228), (228, 151, 152, 227), (227, 152, 153, 226), (226, 153, 154, 225), (225, 154, 155, 224), (224, 155, 156, 223), (223, 156, 157, 222), (222, 157, 158, 221), (221, 158, 159, 220), (220, 159, 160, 219), (219, 160, 161, 218), (218, 161, 162, 217), (217, 162, 163, 216), (216, 163, 164, 215), (215, 164, 165, 214), (214, 165, 166, 213), (213, 166, 167, 212), (212, 167, 168, 211), (211, 168, 169, 210), (210, 169, 170, 209), (209, 170, 171, 208), (208, 171, 172, 207), (207, 172, 173, 206), (206, 173, 174, 205), (205, 174, 175, 204), (204, 175, 176, 203), (203, 176, 177, 202), (202, 177, 178, 201), (201, 178, 179, 200), (200, 179, 180, 199), (199, 180, 181, 198), (198, 181, 182, 197), (197, 182, 183, 196), (196, 183, 184, 195), (195, 184, 185, 194), (194, 185, 186, 193), (193, 186, 187, 192), (192, 187, 188, 191), (191, 188, 189, 190)])
me_cylinder.polygons.foreach_set('use_smooth', [True] * 660)
_uv = me_cylinder.uv_layers.new(name='UVMap')
_uv.uv.foreach_set('vector', [1.0, 0.5, 1.0, 1.0, 0.8889, 1.0, 0.8889, 0.5, 0.8889, 0.5, 0.8889, 1.0, 0.7778, 1.0, 0.7778, 0.5, 0.7778, 0.5, 0.7778, 1.0, 0.6667, 1.0, 0.6667, 0.5, 0.6667, 0.5, 0.6667, 1.0, 0.5556, 1.0, 0.5556, 0.5, 0.5556, 0.5, 0.5556, 1.0, 0.5556, 1.0, 0.5556, 0.5, 0.4444, 0.5, 0.4444, 1.0, 0.3333, 1.0, 0.3333, 0.5, 0.3333, 0.5, 0.3333, 1.0, 0.2222, 1.0, 0.2222, 0.5, 0.394, 0.4216, 0.25, 0.474, 0.106, 0.4216, 0.02937, 0.2889, 0.05598, 0.138, 0.1734, 0.03947, 0.3266, 0.03947, 0.444, 0.138, 0.4706, 0.2889, 0.2222, 0.5, 0.2222, 1.0, 0.1111, 1.0, 0.1111, 0.5, 0.1111, 0.5, 0.1111, 1.0, 4.47e-08, 1.0, 4.47e-08, 0.5, 0.75, 0.49, 0.9043, 0.4339, 0.9864, 0.2917, 0.9578, 0.13, 0.8321, 0.02447, 0.6679, 0.02447, 0.5422, 0.13, 0.5136, 0.2917, 0.5957, 0.4339, 0.25, 0.474, 0.394, 0.4216, 0.4043, 0.4339, 0.25, 0.49, 0.394, 0.4216, 0.4706, 0.2889, 0.4864, 0.2917, 0.4043, 0.4339, 0.4706, 0.2889, 0.444, 0.138, 0.4578, 0.13, 0.4864, 0.2917, 0.444, 0.138, 0.3266, 0.03947, 0.3321, 0.02447, 0.4578, 0.13, 0.3266, 0.03947, 0.1734, 0.03947, 0.1679, 0.02447, 0.3321, 0.02447, 0.1734, 0.03947, 0.05598, 0.138, 0.04215, 0.13, 0.1679, 0.02447, 0.05598, 0.138, 0.02937, 0.2889, 0.01365, 0.2917, 0.04215, 0.13, 0.02937, 0.2889, 0.106, 0.4216, 0.09573, 0.4339, 0.01365, 0.2917, 0.106, 0.4216, 0.25, 0.474, 0.25, 0.49, 0.09573, 0.4339, 0.5556, 0.5, 0.5556, 1.0, 0.4444, 1.0, 0.4444, 0.5, 0.4444, 1.0, 0.4444, 0.5, 0.4444, 0.5, 0.4444, 1.0, 0.6679, 0.02447, 0.8321, 0.02447, 0.8321, 0.02447, 0.6679, 0.02447, 0.3321, 0.02447, 0.1679, 0.02447, 0.1679, 0.02447, 0.3321, 0.02447, 0.3321, 0.02447, 0.1679, 0.02447, 0.1679, 0.02447, 0.3321, 0.02447, 0.3321, 0.02447, 0.1679, 0.02447, 0.1679, 0.02447, 0.3321, 0.02447, 0.3321, 0.02447, 0.1679, 0.02447, 0.1679, 0.02447, 0.3321, 0.02447, 0.3321, 0.02447, 0.1679, 0.02447, 0.1679, 0.02447, 0.3321, 0.02447, 0.3321, 0.02447, 0.1679, 0.02447, 0.1679, 0.02447, 0.3321, 0.02447, 0.3321, 0.02447, 0.1679, 0.02447, 0.1679, 0.02447, 0.3321, 0.02447, 0.3321, 0.02447, 0.1679, 0.02447, 0.1679, 0.02447, 0.3321, 0.02447, 0.3321, 0.02447, 0.1679, 0.02447, 0.1679, 0.02447, 0.3321, 0.02447, 0.3321, 0.02447, 0.1679, 0.02447, 0.1679, 0.02447, 0.3321, 0.02447, 0.3321, 0.02447, 0.1679, 0.02447, 0.1679, 0.02447, 0.3321, 0.02447, 0.3321, 0.02447, 0.1679, 0.02447, 0.1679, 0.02447, 0.3321, 0.02447, 0.3321, 0.02447, 0.1679, 0.02447, 0.1679, 0.02447, 0.3321, 0.02447, 0.3321, 0.02447, 0.1679, 0.02447, 0.1679, 0.02447, 0.3321, 0.02447, 0.3321, 0.02447, 0.1679, 0.02447, 0.1679, 0.02447, 0.3321, 0.02447, 0.3321, 0.02447, 0.1679, 0.02447, 0.1679, 0.02447, 0.3321, 0.02447, 0.3321, 0.02447, 0.1679, 0.02447, 0.1679, 0.02447, 0.3321, 0.02447, 0.3321, 0.02447, 0.1679, 0.02447, 0.1679, 0.02447, 0.3321, 0.02447, 0.3321, 0.02447, 0.1679, 0.02447, 0.1679, 0.02447, 0.3321, 0.02447, 0.3321, 0.02447, 0.1679, 0.02447, 0.1679, 0.02447, 0.3321, 0.02447, 0.3321, 0.02447, 0.1679, 0.02447, 0.1679, 0.02447, 0.3321, 0.02447, 0.3321, 0.02447, 0.1679, 0.02447, 0.1679, 0.02447, 0.3321, 0.02447, 0.3321, 0.02447, 0.1679, 0.02447, 0.1679, 0.02447, 0.3321, 0.02447, 0.3321, 0.02447, 0.1679, 0.02447, 0.1679, 0.02447, 0.3321, 0.02447, 0.3321, 0.02447, 0.1679, 0.02447, 0.1679, 0.02447, 0.3321, 0.02447, 0.3321, 0.02447, 0.1679, 0.02447, 0.1679, 0.02447, 0.3321, 0.02447, 0.3321, 0.02447, 0.1679, 0.02447, 0.1679, 0.02447, 0.3321, 0.02447, 0.3321, 0.02447, 0.1679, 0.02447, 0.1679, 0.02447, 0.3321, 0.02447, 0.3321, 0.02447, 0.1679, 0.02447, 0.1679, 0.02447, 0.3321, 0.02447, 0.3321, 0.02447, 0.1679, 0.02447, 0.1679, 0.02447, 0.3321, 0.02447, 0.3321, 0.02447, 0.1679, 0.02447, 0.1679, 0.02447, 0.3321, 0.02447, 0.3321, 0.02447, 0.1679, 0.02447, 0.1679, 0.02447, 0.3321, 0.02447, 0.3321, 0.02447, 0.1679, 0.02447, 0.1679, 0.02447, 0.3321, 0.02447, 0.3321, 0.02447, 0.1679, 0.02447, 0.1679, 0.02447, 0.3321, 0.02447, 0.3321, 0.02447, 0.1679, 0.02447, 0.1679, 0.02447, 0.3321, 0.02447, 0.3321, 0.02447, 0.1679, 0.02447, 0.1679, 0.02447, 0.3321, 0.02447, 0.3321, 0.02447, 0.1679, 0.02447, 0.1679, 0.02447, 0.3321, 0.02447, 0.3321, 0.02447, 0.1679, 0.02447, 0.1679, 0.02447, 0.3321, 0.02447, 0.3321, 0.02447, 0.1679, 0.02447, 0.1679, 0.02447, 0.3321, 0.02447, 0.3321, 0.02447, 0.1679, 0.02447, 0.1679, 0.02447, 0.3321, 0.02447, 0.3321, 0.02447, 0.1679, 0.02447, 0.1679, 0.02447, 0.3321, 0.02447, 0.3321, 0.02447, 0.1679, 0.02447, 0.1679, 0.02447, 0.3321, 0.02447, 0.3321, 0.02447, 0.1679, 0.02447, 0.1679, 0.02447, 0.3321, 0.02447, 0.3321, 0.02447, 0.1679, 0.02447, 0.1679, 0.02447, 0.3321, 0.02447, 0.3321, 0.02447, 0.1679, 0.02447, 0.1679, 0.02447, 0.3321, 0.02447, 0.3321, 0.02447, 0.1679, 0.02447, 0.1679, 0.02447, 0.3321, 0.02447, 0.3321, 0.02447, 0.1679, 0.02447, 0.1679, 0.02447, 0.3321, 0.02447, 0.3321, 0.02447, 0.1679, 0.02447, 0.1679, 0.02447, 0.3321, 0.02447, 0.3321, 0.02447, 0.1679, 0.02447, 0.1679, 0.02447, 0.3321, 0.02447, 0.3321, 0.02447, 0.1679, 0.02447, 0.1679, 0.02447, 0.3321, 0.02447, 0.3321, 0.02447, 0.1679, 0.02447, 0.1679, 0.02447, 0.3321, 0.02447, 0.3321, 0.02447, 0.1679, 0.02447, 0.1679, 0.02447, 0.3321, 0.02447, 0.3321, 0.02447, 0.1679, 0.02447, 0.1679, 0.02447, 0.3321, 0.02447, 0.3321, 0.02447, 0.1679, 0.02447, 0.1679, 0.02447, 0.3321, 0.02447, 0.3321, 0.02447, 0.1679, 0.02447, 0.1679, 0.02447, 0.3321, 0.02447, 0.3321, 0.02447, 0.1679, 0.02447, 0.1679, 0.02447, 0.3321, 0.02447, 0.3321, 0.02447, 0.1679, 0.02447, 0.1679, 0.02447, 0.3321, 0.02447, 0.3321, 0.02447, 0.1679, 0.02447, 0.1679, 0.02447, 0.3321, 0.02447, 0.3321, 0.02447, 0.1679, 0.02447, 0.1679, 0.02447, 0.3321, 0.02447, 0.3321, 0.02447, 0.1679, 0.02447, 0.1679, 0.02447, 0.3321, 0.02447, 0.3321, 0.02447, 0.1679, 0.02447, 0.1679, 0.02447, 0.3321, 0.02447, 0.3321, 0.02447, 0.1679, 0.02447, 0.1679, 0.02447, 0.3321, 0.02447, 0.3321, 0.02447, 0.1679, 0.02447, 0.1679, 0.02447, 0.3321, 0.02447, 0.3321, 0.02447, 0.1679, 0.02447, 0.1679, 0.02447, 0.3321, 0.02447, 0.3321, 0.02447, 0.1679, 0.02447, 0.1679, 0.02447, 0.3321, 0.02447, 0.3321, 0.02447, 0.1679, 0.02447, 0.1679, 0.02447, 0.3321, 0.02447, 0.3321, 0.02447, 0.1679, 0.02447, 0.1679, 0.02447, 0.3321, 0.02447, 0.3321, 0.02447, 0.1679, 0.02447, 0.1679, 0.02447, 0.3321, 0.02447, 0.3321, 0.02447, 0.1679, 0.02447, 0.1679, 0.02447, 0.3321, 0.02447, 0.3321, 0.02447, 0.1679, 0.02447, 0.1679, 0.02447, 0.3321, 0.02447, 0.3321, 0.02447, 0.1679, 0.02447, 0.1679, 0.02447, 0.3321, 0.02447, 0.3321, 0.02447, 0.1679, 0.02447, 0.1679, 0.02447, 0.3321, 0.02447, 0.3321, 0.02447, 0.1679, 0.02447, 0.1679, 0.02447, 0.3321, 0.02447, 0.3321, 0.02447, 0.1679, 0.02447, 0.1679, 0.02447, 0.3321, 0.02447, 0.3321, 0.02447, 0.1679, 0.02447, 0.1679, 0.02447, 0.3321, 0.02447, 0.3321, 0.02447, 0.1679, 0.02447, 0.1679, 0.02447, 0.3321, 0.02447, 0.3321, 0.02447, 0.1679, 0.02447, 0.1679, 0.02447, 0.3321, 0.02447, 0.3321, 0.02447, 0.1679, 0.02447, 0.1679, 0.02447, 0.3321, 0.02447, 0.3321, 0.02447, 0.1679, 0.02447, 0.1679, 0.02447, 0.3321, 0.02447, 0.3321, 0.02447, 0.1679, 0.02447, 0.1679, 0.02447, 0.3321, 0.02447, 0.3321, 0.02447, 0.1679, 0.02447, 0.1679, 0.02447, 0.3321, 0.02447, 0.3321, 0.02447, 0.1679, 0.02447, 0.1679, 0.02447, 0.3321, 0.02447, 0.3321, 0.02447, 0.1679, 0.02447, 0.1679, 0.02447, 0.3321, 0.02447, 0.3321, 0.02447, 0.1679, 0.02447, 0.1679, 0.02447, 0.3321, 0.02447, 0.3321, 0.02447, 0.1679, 0.02447, 0.1679, 0.02447, 0.3321, 0.02447, 0.3321, 0.02447, 0.1679, 0.02447, 0.1679, 0.02447, 0.3321, 0.02447, 0.3321, 0.02447, 0.1679, 0.02447, 0.1679, 0.02447, 0.3321, 0.02447, 0.3321, 0.02447, 0.1679, 0.02447, 0.1679, 0.02447, 0.3321, 0.02447, 0.3321, 0.02447, 0.1679, 0.02447, 0.1679, 0.02447, 0.3321, 0.02447, 0.3321, 0.02447, 0.1679, 0.02447, 0.1679, 0.02447, 0.3321, 0.02447, 0.3321, 0.02447, 0.1679, 0.02447, 0.1679, 0.02447, 0.3321, 0.02447, 0.3321, 0.02447, 0.1679, 0.02447, 0.1679, 0.02447, 0.3321, 0.02447, 0.3321, 0.02447, 0.1679, 0.02447, 0.1679, 0.02447, 0.3321, 0.02447, 0.3321, 0.02447, 0.1679, 0.02447, 0.1679, 0.02447, 0.3321, 0.02447, 0.3321, 0.02447, 0.1679, 0.02447, 0.1679, 0.02447, 0.3321, 0.02447, 0.3321, 0.02447, 0.1679, 0.02447, 0.1679, 0.02447, 0.3321, 0.02447, 0.3321, 0.02447, 0.1679, 0.02447, 0.1679, 0.02447, 0.3321, 0.02447, 0.3321, 0.02447, 0.1679, 0.02447, 0.1679, 0.02447, 0.3321, 0.02447, 0.3321, 0.02447, 0.1679, 0.02447, 0.1679, 0.02447, 0.3321, 0.02447, 0.3321, 0.02447, 0.1679, 0.02447, 0.1679, 0.02447, 0.3321, 0.02447, 0.3321, 0.02447, 0.1679, 0.02447, 0.1679, 0.02447, 0.3321, 0.02447, 0.3321, 0.02447, 0.1679, 0.02447, 0.1679, 0.02447, 0.3321, 0.02447, 0.3321, 0.02447, 0.1679, 0.02447, 0.1679, 0.02447, 0.3321, 0.02447, 0.3321, 0.02447, 0.1679, 0.02447, 0.1679, 0.02447, 0.3321, 0.02447, 0.3321, 0.02447, 0.1679, 0.02447, 0.1679, 0.02447, 0.3321, 0.02447, 0.3321, 0.02447, 0.1679, 0.02447, 0.1679, 0.02447, 0.3321, 0.02447, 0.3321, 0.02447, 0.1679, 0.02447, 0.1679, 0.02447, 0.3321, 0.02447, 0.3321, 0.02447, 0.1679, 0.02447, 0.1679, 0.02447, 0.3321, 0.02447, 0.3321, 0.02447, 0.1679, 0.02447, 0.1679, 0.02447, 0.3321, 0.02447, 0.3321, 0.02447, 0.1679, 0.02447, 0.1679, 0.02447, 0.3321, 0.02447, 0.3321, 0.02447, 0.1679, 0.02447, 0.1679, 0.02447, 0.3321, 0.02447, 0.3321, 0.02447, 0.1679, 0.02447, 0.1679, 0.02447, 0.3321, 0.02447, 0.3321, 0.02447, 0.1679, 0.02447, 0.1679, 0.02447, 0.3321, 0.02447, 0.3321, 0.02447, 0.1679, 0.02447, 0.1679, 0.02447, 0.3321, 0.02447, 0.3321, 0.02447, 0.1679, 0.02447, 0.1679, 0.02447, 0.3321, 0.02447, 0.3321, 0.02447, 0.1679, 0.02447, 0.1679, 0.02447, 0.3321, 0.02447, 0.3321, 0.02447, 0.1679, 0.02447, 0.1679, 0.02447, 0.3321, 0.02447, 0.3321, 0.02447, 0.1679, 0.02447, 0.1679, 0.02447, 0.3321, 0.02447, 0.3321, 0.02447, 0.1679, 0.02447, 0.1679, 0.02447, 0.3321, 0.02447, 0.3321, 0.02447, 0.1679, 0.02447, 0.1679, 0.02447, 0.3321, 0.02447, 0.3321, 0.02447, 0.1679, 0.02447, 0.1679, 0.02447, 0.3321, 0.02447, 0.3321, 0.02447, 0.1679, 0.02447, 0.1679, 0.02447, 0.3321, 0.02447, 0.3321, 0.02447, 0.1679, 0.02447, 0.1679, 0.02447, 0.3321, 0.02447, 0.3321, 0.02447, 0.1679, 0.02447, 0.1679, 0.02447, 0.3321, 0.02447, 0.3321, 0.02447, 0.1679, 0.02447, 0.1679, 0.02447, 0.3321, 0.02447, 0.3321, 0.02447, 0.1679, 0.02447, 0.1679, 0.02447, 0.3321, 0.02447, 0.3321, 0.02447, 0.1679, 0.02447, 0.1679, 0.02447, 0.3321, 0.02447, 0.3321, 0.02447, 0.1679, 0.02447, 0.1679, 0.02447, 0.3321, 0.02447, 0.3321, 0.02447, 0.1679, 0.02447, 0.1679, 0.02447, 0.3321, 0.02447, 0.3321, 0.02447, 0.1679, 0.02447, 0.1679, 0.02447, 0.3321, 0.02447, 0.3321, 0.02447, 0.1679, 0.02447, 0.1679, 0.02447, 0.3321, 0.02447, 0.3321, 0.02447, 0.1679, 0.02447, 0.1679, 0.02447, 0.3321, 0.02447, 0.3321, 0.02447, 0.1679, 0.02447, 0.1679, 0.02447, 0.3321, 0.02447, 0.3321, 0.02447, 0.1679, 0.02447, 0.1679, 0.02447, 0.3321, 0.02447, 0.3321, 0.02447, 0.1679, 0.02447, 0.1679, 0.02447, 0.3321, 0.02447, 0.3321, 0.02447, 0.1679, 0.02447, 0.1679, 0.02447, 0.3321, 0.02447, 0.3321, 0.02447, 0.1679, 0.02447, 0.1679, 0.02447, 0.3321, 0.02447, 0.3321, 0.02447, 0.1679, 0.02447, 0.1679, 0.02447, 0.3321, 0.02447, 0.3321, 0.02447, 0.1679, 0.02447, 0.1679, 0.02447, 0.3321, 0.02447, 0.3321, 0.02447, 0.1679, 0.02447, 0.1679, 0.02447, 0.3321, 0.02447, 0.3321, 0.02447, 0.1679, 0.02447, 0.1679, 0.02447, 0.3321, 0.02447, 0.3321, 0.02447, 0.1679, 0.02447, 0.1679, 0.02447, 0.3321, 0.02447, 0.3321, 0.02447, 0.1679, 0.02447, 0.1679, 0.02447, 0.3321, 0.02447, 0.3321, 0.02447, 0.1679, 0.02447, 0.1679, 0.02447, 0.3321, 0.02447, 0.3321, 0.02447, 0.1679, 0.02447, 0.1679, 0.02447, 0.3321, 0.02447, 0.3321, 0.02447, 0.1679, 0.02447, 0.1679, 0.02447, 0.3321, 0.02447, 0.3321, 0.02447, 0.1679, 0.02447, 0.1679, 0.02447, 0.3321, 0.02447, 0.3321, 0.02447, 0.1679, 0.02447, 0.1679, 0.02447, 0.3321, 0.02447, 0.3321, 0.02447, 0.1679, 0.02447, 0.1679, 0.02447, 0.3321, 0.02447, 0.3321, 0.02447, 0.1679, 0.02447, 0.1679, 0.02447, 0.3321, 0.02447, 0.3321, 0.02447, 0.1679, 0.02447, 0.1679, 0.02447, 0.3321, 0.02447, 0.3321, 0.02447, 0.1679, 0.02447, 0.1679, 0.02447, 0.3321, 0.02447, 0.3321, 0.02447, 0.1679, 0.02447, 0.1679, 0.02447, 0.3321, 0.02447, 0.3321, 0.02447, 0.1679, 0.02447, 0.1679, 0.02447, 0.3321, 0.02447, 0.3321, 0.02447, 0.1679, 0.02447, 0.1679, 0.02447, 0.3321, 0.02447, 0.3321, 0.02447, 0.1679, 0.02447, 0.1679, 0.02447, 0.3321, 0.02447, 0.3321, 0.02447, 0.1679, 0.02447, 0.1679, 0.02447, 0.3321, 0.02447, 0.3321, 0.02447, 0.1679, 0.02447, 0.1679, 0.02447, 0.3321, 0.02447, 0.3321, 0.02447, 0.1679, 0.02447, 0.1679, 0.02447, 0.3321, 0.02447, 0.3321, 0.02447, 0.1679, 0.02447, 0.1679, 0.02447, 0.3321, 0.02447, 0.6679, 0.02447, 0.8321, 0.02447, 0.8321, 0.02447, 0.6679, 0.02447, 0.6679, 0.02447, 0.8321, 0.02447, 0.8321, 0.02447, 0.6679, 0.02447, 0.6679, 0.02447, 0.8321, 0.02447, 0.8321, 0.02447, 0.6679, 0.02447, 0.6679, 0.02447, 0.8321, 0.02447, 0.8321, 0.02447, 0.6679, 0.02447, 0.6679, 0.02447, 0.8321, 0.02447, 0.8321, 0.02447, 0.6679, 0.02447, 0.6679, 0.02447, 0.8321, 0.02447, 0.8321, 0.02447, 0.6679, 0.02447, 0.6679, 0.02447, 0.8321, 0.02447, 0.8321, 0.02447, 0.6679, 0.02447, 0.6679, 0.02447, 0.8321, 0.02447, 0.8321, 0.02447, 0.6679, 0.02447, 0.6679, 0.02447, 0.8321, 0.02447, 0.8321, 0.02447, 0.6679, 0.02447, 0.6679, 0.02447, 0.8321, 0.02447, 0.8321, 0.02447, 0.6679, 0.02447, 0.6679, 0.02447, 0.8321, 0.02447, 0.8321, 0.02447, 0.6679, 0.02447, 0.6679, 0.02447, 0.8321, 0.02447, 0.8321, 0.02447, 0.6679, 0.02447, 0.6679, 0.02447, 0.8321, 0.02447, 0.8321, 0.02447, 0.6679, 0.02447, 0.6679, 0.02447, 0.8321, 0.02447, 0.8321, 0.02447, 0.6679, 0.02447, 0.6679, 0.02447, 0.8321, 0.02447, 0.8321, 0.02447, 0.6679, 0.02447, 0.6679, 0.02447, 0.8321, 0.02447, 0.8321, 0.02447, 0.6679, 0.02447, 0.6679, 0.02447, 0.8321, 0.02447, 0.8321, 0.02447, 0.6679, 0.02447, 0.6679, 0.02447, 0.8321, 0.02447, 0.8321, 0.02447, 0.6679, 0.02447, 0.6679, 0.02447, 0.8321, 0.02447, 0.8321, 0.02447, 0.6679, 0.02447, 0.6679, 0.02447, 0.8321, 0.02447, 0.8321, 0.02447, 0.6679, 0.02447, 0.6679, 0.02447, 0.8321, 0.02447, 0.8321, 0.02447, 0.6679, 0.02447, 0.6679, 0.02447, 0.8321, 0.02447, 0.8321, 0.02447, 0.6679, 0.02447, 0.6679, 0.02447, 0.8321, 0.02447, 0.8321, 0.02447, 0.6679, 0.02447, 0.6679, 0.02447, 0.8321, 0.02447, 0.8321, 0.02447, 0.6679, 0.02447, 0.6679, 0.02447, 0.8321, 0.02447, 0.8321, 0.02447, 0.6679, 0.02447, 0.6679, 0.02447, 0.8321, 0.02447, 0.8321, 0.02447, 0.6679, 0.02447, 0.6679, 0.02447, 0.8321, 0.02447, 0.8321, 0.02447, 0.6679, 0.02447, 0.6679, 0.02447, 0.8321, 0.02447, 0.8321, 0.02447, 0.6679, 0.02447, 0.6679, 0.02447, 0.8321, 0.02447, 0.8321, 0.02447, 0.6679, 0.02447, 0.6679, 0.02447, 0.8321, 0.02447, 0.8321, 0.02447, 0.6679, 0.02447, 0.6679, 0.02447, 0.8321, 0.02447, 0.8321, 0.02447, 0.6679, 0.02447, 0.6679, 0.02447, 0.8321, 0.02447, 0.8321, 0.02447, 0.6679, 0.02447, 0.6679, 0.02447, 0.8321, 0.02447, 0.8321, 0.02447, 0.6679, 0.02447, 0.6679, 0.02447, 0.8321, 0.02447, 0.8321, 0.02447, 0.6679, 0.02447, 0.6679, 0.02447, 0.8321, 0.02447, 0.8321, 0.02447, 0.6679, 0.02447, 0.6679, 0.02447, 0.8321, 0.02447, 0.8321, 0.02447, 0.6679, 0.02447, 0.6679, 0.02447, 0.8321, 0.02447, 0.8321, 0.02447, 0.6679, 0.02447, 0.6679, 0.02447, 0.8321, 0.02447, 0.8321, 0.02447, 0.6679, 0.02447, 0.6679, 0.02447, 0.8321, 0.02447, 0.8321, 0.02447, 0.6679, 0.02447, 0.6679, 0.02447, 0.8321, 0.02447, 0.8321, 0.02447, 0.6679, 0.02447, 0.6679, 0.02447, 0.8321, 0.02447, 0.8321, 0.02447, 0.6679, 0.02447, 0.6679, 0.02447, 0.8321, 0.02447, 0.8321, 0.02447, 0.6679, 0.02447, 0.6679, 0.02447, 0.8321, 0.02447, 0.8321, 0.02447, 0.6679, 0.02447, 0.6679, 0.02447, 0.8321, 0.02447, 0.8321, 0.02447, 0.6679, 0.02447, 0.6679, 0.02447, 0.8321, 0.02447, 0.8321, 0.02447, 0.6679, 0.02447, 0.6679, 0.02447, 0.8321, 0.02447, 0.8321, 0.02447, 0.6679, 0.02447, 0.6679, 0.02447, 0.8321, 0.02447, 0.8321, 0.02447, 0.6679, 0.02447, 0.6679, 0.02447, 0.8321, 0.02447, 0.8321, 0.02447, 0.6679, 0.02447, 0.6679, 0.02447, 0.8321, 0.02447, 0.8321, 0.02447, 0.6679, 0.02447, 0.6679, 0.02447, 0.8321, 0.02447, 0.8321, 0.02447, 0.6679, 0.02447, 0.6679, 0.02447, 0.8321, 0.02447, 0.8321, 0.02447, 0.6679, 0.02447, 0.6679, 0.02447, 0.8321, 0.02447, 0.8321, 0.02447, 0.6679, 0.02447, 0.6679, 0.02447, 0.8321, 0.02447, 0.8321, 0.02447, 0.6679, 0.02447, 0.6679, 0.02447, 0.8321, 0.02447, 0.8321, 0.02447, 0.6679, 0.02447, 0.6679, 0.02447, 0.8321, 0.02447, 0.8321, 0.02447, 0.6679, 0.02447, 0.6679, 0.02447, 0.8321, 0.02447, 0.8321, 0.02447, 0.6679, 0.02447, 0.6679, 0.02447, 0.8321, 0.02447, 0.8321, 0.02447, 0.6679, 0.02447, 0.6679, 0.02447, 0.8321, 0.02447, 0.8321, 0.02447, 0.6679, 0.02447, 0.6679, 0.02447, 0.8321, 0.02447, 0.8321, 0.02447, 0.6679, 0.02447, 0.6679, 0.02447, 0.8321, 0.02447, 0.8321, 0.02447, 0.6679, 0.02447, 0.6679, 0.02447, 0.8321, 0.02447, 0.8321, 0.02447, 0.6679, 0.02447, 0.6679, 0.02447, 0.8321, 0.02447, 0.8321, 0.02447, 0.6679, 0.02447, 0.6679, 0.02447, 0.8321, 0.02447, 0.8321, 0.02447, 0.6679, 0.02447, 0.6679, 0.02447, 0.8321, 0.02447, 0.8321, 0.02447, 0.6679, 0.02447, 0.6679, 0.02447, 0.8321, 0.02447, 0.8321, 0.02447, 0.6679, 0.02447, 0.6679, 0.02447, 0.8321, 0.02447, 0.8321, 0.02447, 0.6679, 0.02447, 0.6679, 0.02447, 0.8321, 0.02447, 0.8321, 0.02447, 0.6679, 0.02447, 0.6679, 0.02447, 0.8321, 0.02447, 0.8321, 0.02447, 0.6679, 0.02447, 0.6679, 0.02447, 0.8321, 0.02447, 0.8321, 0.02447, 0.6679, 0.02447, 0.6679, 0.02447, 0.8321, 0.02447, 0.8321, 0.02447, 0.6679, 0.02447, 0.6679, 0.02447, 0.8321, 0.02447, 0.8321, 0.02447, 0.6679, 0.02447, 0.6679, 0.02447, 0.8321, 0.02447, 0.8321, 0.02447, 0.6679, 0.02447, 0.6679, 0.02447, 0.8321, 0.02447, 0.8321, 0.02447, 0.6679, 0.02447, 0.6679, 0.02447, 0.8321, 0.02447, 0.8321, 0.02447, 0.6679, 0.02447, 0.6679, 0.02447, 0.8321, 0.02447, 0.8321, 0.02447, 0.6679, 0.02447, 0.6679, 0.02447, 0.8321, 0.02447, 0.8321, 0.02447, 0.6679, 0.02447, 0.6679, 0.02447, 0.8321, 0.02447, 0.8321, 0.02447, 0.6679, 0.02447, 0.6679, 0.02447, 0.8321, 0.02447, 0.8321, 0.02447, 0.6679, 0.02447, 0.6679, 0.02447, 0.8321, 0.02447, 0.8321, 0.02447, 0.6679, 0.02447, 0.6679, 0.02447, 0.8321, 0.02447, 0.8321, 0.02447, 0.6679, 0.02447, 0.6679, 0.02447, 0.8321, 0.02447, 0.8321, 0.02447, 0.6679, 0.02447, 0.6679, 0.02447, 0.8321, 0.02447, 0.8321, 0.02447, 0.6679, 0.02447, 0.6679, 0.02447, 0.8321, 0.02447, 0.8321, 0.02447, 0.6679, 0.02447, 0.6679, 0.02447, 0.8321, 0.02447, 0.8321, 0.02447, 0.6679, 0.02447, 0.6679, 0.02447, 0.8321, 0.02447, 0.8321, 0.02447, 0.6679, 0.02447, 0.6679, 0.02447, 0.8321, 0.02447, 0.8321, 0.02447, 0.6679, 0.02447, 0.6679, 0.02447, 0.8321, 0.02447, 0.8321, 0.02447, 0.6679, 0.02447, 0.6679, 0.02447, 0.8321, 0.02447, 0.8321, 0.02447, 0.6679, 0.02447, 0.6679, 0.02447, 0.8321, 0.02447, 0.8321, 0.02447, 0.6679, 0.02447, 0.6679, 0.02447, 0.8321, 0.02447, 0.8321, 0.02447, 0.6679, 0.02447, 0.6679, 0.02447, 0.8321, 0.02447, 0.8321, 0.02447, 0.6679, 0.02447, 0.6679, 0.02447, 0.8321, 0.02447, 0.8321, 0.02447, 0.6679, 0.02447, 0.6679, 0.02447, 0.8321, 0.02447, 0.8321, 0.02447, 0.6679, 0.02447, 0.6679, 0.02447, 0.8321, 0.02447, 0.8321, 0.02447, 0.6679, 0.02447, 0.6679, 0.02447, 0.8321, 0.02447, 0.8321, 0.02447, 0.6679, 0.02447, 0.6679, 0.02447, 0.8321, 0.02447, 0.8321, 0.02447, 0.6679, 0.02447, 0.6679, 0.02447, 0.8321, 0.02447, 0.8321, 0.02447, 0.6679, 0.02447, 0.6679, 0.02447, 0.8321, 0.02447, 0.8321, 0.02447, 0.6679, 0.02447, 0.6679, 0.02447, 0.8321, 0.02447, 0.8321, 0.02447, 0.6679, 0.02447, 0.6679, 0.02447, 0.8321, 0.02447, 0.8321, 0.02447, 0.6679, 0.02447, 0.6679, 0.02447, 0.8321, 0.02447, 0.8321, 0.02447, 0.6679, 0.02447, 0.6679, 0.02447, 0.8321, 0.02447, 0.8321, 0.02447, 0.6679, 0.02447, 0.6679, 0.02447, 0.8321, 0.02447, 0.8321, 0.02447, 0.6679, 0.02447, 0.6679, 0.02447, 0.8321, 0.02447, 0.8321, 0.02447, 0.6679, 0.02447, 0.6679, 0.02447, 0.8321, 0.02447, 0.8321, 0.02447, 0.6679, 0.02447, 0.6679, 0.02447, 0.8321, 0.02447, 0.8321, 0.02447, 0.6679, 0.02447, 0.6679, 0.02447, 0.8321, 0.02447, 0.8321, 0.02447, 0.6679, 0.02447, 0.6679, 0.02447, 0.8321, 0.02447, 0.8321, 0.02447, 0.6679, 0.02447, 0.6679, 0.02447, 0.8321, 0.02447, 0.8321, 0.02447, 0.6679, 0.02447, 0.6679, 0.02447, 0.8321, 0.02447, 0.8321, 0.02447, 0.6679, 0.02447, 0.6679, 0.02447, 0.8321, 0.02447, 0.8321, 0.02447, 0.6679, 0.02447, 0.6679, 0.02447, 0.8321, 0.02447, 0.8321, 0.02447, 0.6679, 0.02447, 0.6679, 0.02447, 0.8321, 0.02447, 0.8321, 0.02447, 0.6679, 0.02447, 0.6679, 0.02447, 0.8321, 0.02447, 0.8321, 0.02447, 0.6679, 0.02447, 0.6679, 0.02447, 0.8321, 0.02447, 0.8321, 0.02447, 0.6679, 0.02447, 0.6679, 0.02447, 0.8321, 0.02447, 0.8321, 0.02447, 0.6679, 0.02447, 0.6679, 0.02447, 0.8321, 0.02447, 0.8321, 0.02447, 0.6679, 0.02447, 0.6679, 0.02447, 0.8321, 0.02447, 0.8321, 0.02447, 0.6679, 0.02447, 0.6679, 0.02447, 0.8321, 0.02447, 0.8321, 0.02447, 0.6679, 0.02447, 0.6679, 0.02447, 0.8321, 0.02447, 0.8321, 0.02447, 0.6679, 0.02447, 0.6679, 0.02447, 0.8321, 0.02447, 0.8321, 0.02447, 0.6679, 0.02447, 0.6679, 0.02447, 0.8321, 0.02447, 0.8321, 0.02447, 0.6679, 0.02447, 0.6679, 0.02447, 0.8321, 0.02447, 0.8321, 0.02447, 0.6679, 0.02447, 0.6679, 0.02447, 0.8321, 0.02447, 0.8321, 0.02447, 0.6679, 0.02447, 0.6679, 0.02447, 0.8321, 0.02447, 0.8321, 0.02447, 0.6679, 0.02447, 0.6679, 0.02447, 0.8321, 0.02447, 0.8321, 0.02447, 0.6679, 0.02447, 0.6679, 0.02447, 0.8321, 0.02447, 0.8321, 0.02447, 0.6679, 0.02447, 0.6679, 0.02447, 0.8321, 0.02447, 0.8321, 0.02447, 0.6679, 0.02447, 0.6679, 0.02447, 0.8321, 0.02447, 0.8321, 0.02447, 0.6679, 0.02447, 0.6679, 0.02447, 0.8321, 0.02447, 0.8321, 0.02447, 0.6679, 0.02447, 0.6679, 0.02447, 0.8321, 0.02447, 0.8321, 0.02447, 0.6679, 0.02447, 0.6679, 0.02447, 0.8321, 0.02447, 0.8321, 0.02447, 0.6679, 0.02447, 0.6679, 0.02447, 0.8321, 0.02447, 0.8321, 0.02447, 0.6679, 0.02447, 0.6679, 0.02447, 0.8321, 0.02447, 0.8321, 0.02447, 0.6679, 0.02447, 0.6679, 0.02447, 0.8321, 0.02447, 0.8321, 0.02447, 0.6679, 0.02447, 0.6679, 0.02447, 0.8321, 0.02447, 0.8321, 0.02447, 0.6679, 0.02447, 0.6679, 0.02447, 0.8321, 0.02447, 0.8321, 0.02447, 0.6679, 0.02447, 0.6679, 0.02447, 0.8321, 0.02447, 0.8321, 0.02447, 0.6679, 0.02447, 0.6679, 0.02447, 0.8321, 0.02447, 0.8321, 0.02447, 0.6679, 0.02447, 0.6679, 0.02447, 0.8321, 0.02447, 0.8321, 0.02447, 0.6679, 0.02447, 0.6679, 0.02447, 0.8321, 0.02447, 0.8321, 0.02447, 0.6679, 0.02447, 0.6679, 0.02447, 0.8321, 0.02447, 0.8321, 0.02447, 0.6679, 0.02447, 0.6679, 0.02447, 0.8321, 0.02447, 0.8321, 0.02447, 0.6679, 0.02447, 0.6679, 0.02447, 0.8321, 0.02447, 0.8321, 0.02447, 0.6679, 0.02447, 0.6679, 0.02447, 0.8321, 0.02447, 0.8321, 0.02447, 0.6679, 0.02447, 0.6679, 0.02447, 0.8321, 0.02447, 0.8321, 0.02447, 0.6679, 0.02447, 0.6679, 0.02447, 0.8321, 0.02447, 0.8321, 0.02447, 0.6679, 0.02447, 0.6679, 0.02447, 0.8321, 0.02447, 0.8321, 0.02447, 0.6679, 0.02447, 0.6679, 0.02447, 0.8321, 0.02447, 0.8321, 0.02447, 0.6679, 0.02447, 0.6679, 0.02447, 0.8321, 0.02447, 0.8321, 0.02447, 0.6679, 0.02447, 0.6679, 0.02447, 0.8321, 0.02447, 0.8321, 0.02447, 0.6679, 0.02447, 0.6679, 0.02447, 0.8321, 0.02447, 0.8321, 0.02447, 0.6679, 0.02447, 0.6679, 0.02447, 0.8321, 0.02447, 0.8321, 0.02447, 0.6679, 0.02447, 0.6679, 0.02447, 0.8321, 0.02447, 0.8321, 0.02447, 0.6679, 0.02447, 0.6679, 0.02447, 0.8321, 0.02447, 0.8321, 0.02447, 0.6679, 0.02447, 0.6679, 0.02447, 0.8321, 0.02447, 0.8321, 0.02447, 0.6679, 0.02447, 0.6679, 0.02447, 0.8321, 0.02447, 0.8321, 0.02447, 0.6679, 0.02447, 0.6679, 0.02447, 0.8321, 0.02447, 0.8321, 0.02447, 0.6679, 0.02447, 0.6679, 0.02447, 0.8321, 0.02447, 0.8321, 0.02447, 0.6679, 0.02447, 0.4444, 1.0, 0.4444, 0.5, 0.4444, 0.5, 0.4444, 1.0, 0.4444, 1.0, 0.4444, 0.5, 0.4444, 0.5, 0.4444, 1.0, 0.4444, 1.0, 0.4444, 0.5, 0.4444, 0.5, 0.4444, 1.0, 0.4444, 1.0, 0.4444, 0.5, 0.4444, 0.5, 0.4444, 1.0, 0.4444, 1.0, 0.4444, 0.5, 0.4444, 0.5, 0.4444, 1.0, 0.4444, 1.0, 0.4444, 0.5, 0.4444, 0.5, 0.4444, 1.0, 0.4444, 1.0, 0.4444, 0.5, 0.4444, 0.5, 0.4444, 1.0, 0.4444, 1.0, 0.4444, 0.5, 0.4444, 0.5, 0.4444, 1.0, 0.4444, 1.0, 0.4444, 0.5, 0.4444, 0.5, 0.4444, 1.0, 0.4444, 1.0, 0.4444, 0.5, 0.4444, 0.5, 0.4444, 1.0, 0.4444, 1.0, 0.4444, 0.5, 0.4444, 0.5, 0.4444, 1.0, 0.4444, 1.0, 0.4444, 0.5, 0.4444, 0.5, 0.4444, 1.0, 0.4444, 1.0, 0.4444, 0.5, 0.4444, 0.5, 0.4444, 1.0, 0.4444, 1.0, 0.4444, 0.5, 0.4444, 0.5, 0.4444, 1.0, 0.4444, 1.0, 0.4444, 0.5, 0.4444, 0.5, 0.4444, 1.0, 0.4444, 1.0, 0.4444, 0.5, 0.4444, 0.5, 0.4444, 1.0, 0.4444, 1.0, 0.4444, 0.5, 0.4444, 0.5, 0.4444, 1.0, 0.4444, 1.0, 0.4444, 0.5, 0.4444, 0.5, 0.4444, 1.0, 0.4444, 1.0, 0.4444, 0.5, 0.4444, 0.5, 0.4444, 1.0, 0.4444, 1.0, 0.4444, 0.5, 0.4444, 0.5, 0.4444, 1.0, 0.4444, 1.0, 0.4444, 0.5, 0.4444, 0.5, 0.4444, 1.0, 0.4444, 1.0, 0.4444, 0.5, 0.4444, 0.5, 0.4444, 1.0, 0.4444, 1.0, 0.4444, 0.5, 0.4444, 0.5, 0.4444, 1.0, 0.4444, 1.0, 0.4444, 0.5, 0.4444, 0.5, 0.4444, 1.0, 0.4444, 1.0, 0.4444, 0.5, 0.4444, 0.5, 0.4444, 1.0, 0.4444, 1.0, 0.4444, 0.5, 0.4444, 0.5, 0.4444, 1.0, 0.4444, 1.0, 0.4444, 0.5, 0.4444, 0.5, 0.4444, 1.0, 0.4444, 1.0, 0.4444, 0.5, 0.4444, 0.5, 0.4444, 1.0, 0.4444, 1.0, 0.4444, 0.5, 0.4444, 0.5, 0.4444, 1.0, 0.4444, 1.0, 0.4444, 0.5, 0.4444, 0.5, 0.4444, 1.0, 0.4444, 1.0, 0.4444, 0.5, 0.4444, 0.5, 0.4444, 1.0, 0.4444, 1.0, 0.4444, 0.5, 0.4444, 0.5, 0.4444, 1.0, 0.4444, 1.0, 0.4444, 0.5, 0.4444, 0.5, 0.4444, 1.0, 0.4444, 1.0, 0.4444, 0.5, 0.4444, 0.5, 0.4444, 1.0, 0.4444, 1.0, 0.4444, 0.5, 0.4444, 0.5, 0.4444, 1.0, 0.4444, 1.0, 0.4444, 0.5, 0.4444, 0.5, 0.4444, 1.0, 0.4444, 1.0, 0.4444, 0.5, 0.4444, 0.5, 0.4444, 1.0, 0.4444, 1.0, 0.4444, 0.5, 0.4444, 0.5, 0.4444, 1.0, 0.4444, 1.0, 0.4444, 0.5, 0.4444, 0.5, 0.4444, 1.0, 0.4444, 1.0, 0.4444, 0.5, 0.4444, 0.5, 0.4444, 1.0, 0.4444, 1.0, 0.4444, 0.5, 0.4444, 0.5, 0.4444, 1.0, 0.4444, 1.0, 0.4444, 0.5, 0.4444, 0.5, 0.4444, 1.0, 0.4444, 1.0, 0.4444, 0.5, 0.4444, 0.5, 0.4444, 1.0, 0.4444, 1.0, 0.4444, 0.5, 0.4444, 0.5, 0.4444, 1.0, 0.4444, 1.0, 0.4444, 0.5, 0.4444, 0.5, 0.4444, 1.0, 0.4444, 1.0, 0.4444, 0.5, 0.4444, 0.5, 0.4444, 1.0, 0.4444, 1.0, 0.4444, 0.5, 0.4444, 0.5, 0.4444, 1.0, 0.4444, 1.0, 0.4444, 0.5, 0.4444, 0.5, 0.4444, 1.0, 0.4444, 1.0, 0.4444, 0.5, 0.4444, 0.5, 0.4444, 1.0, 0.4444, 1.0, 0.4444, 0.5, 0.4444, 0.5, 0.4444, 1.0, 0.4444, 1.0, 0.4444, 0.5, 0.4444, 0.5, 0.4444, 1.0, 0.4444, 1.0, 0.4444, 0.5, 0.4444, 0.5, 0.4444, 1.0, 0.4444, 1.0, 0.4444, 0.5, 0.4444, 0.5, 0.4444, 1.0, 0.4444, 1.0, 0.4444, 0.5, 0.4444, 0.5, 0.4444, 1.0, 0.4444, 1.0, 0.4444, 0.5, 0.4444, 0.5, 0.4444, 1.0, 0.4444, 1.0, 0.4444, 0.5, 0.4444, 0.5, 0.4444, 1.0, 0.4444, 1.0, 0.4444, 0.5, 0.4444, 0.5, 0.4444, 1.0, 0.4444, 1.0, 0.4444, 0.5, 0.4444, 0.5, 0.4444, 1.0, 0.4444, 1.0, 0.4444, 0.5, 0.4444, 0.5, 0.4444, 1.0, 0.4444, 1.0, 0.4444, 0.5, 0.4444, 0.5, 0.4444, 1.0, 0.4444, 1.0, 0.4444, 0.5, 0.4444, 0.5, 0.4444, 1.0, 0.4444, 1.0, 0.4444, 0.5, 0.4444, 0.5, 0.4444, 1.0, 0.4444, 1.0, 0.4444, 0.5, 0.4444, 0.5, 0.4444, 1.0, 0.4444, 1.0, 0.4444, 0.5, 0.4444, 0.5, 0.4444, 1.0, 0.4444, 1.0, 0.4444, 0.5, 0.4444, 0.5, 0.4444, 1.0, 0.4444, 1.0, 0.4444, 0.5, 0.4444, 0.5, 0.4444, 1.0, 0.4444, 1.0, 0.4444, 0.5, 0.4444, 0.5, 0.4444, 1.0, 0.4444, 1.0, 0.4444, 0.5, 0.4444, 0.5, 0.4444, 1.0, 0.4444, 1.0, 0.4444, 0.5, 0.4444, 0.5, 0.4444, 1.0, 0.4444, 1.0, 0.4444, 0.5, 0.4444, 0.5, 0.4444, 1.0, 0.4444, 1.0, 0.4444, 0.5, 0.4444, 0.5, 0.4444, 1.0, 0.4444, 1.0, 0.4444, 0.5, 0.4444, 0.5, 0.4444, 1.0, 0.4444, 1.0, 0.4444, 0.5, 0.4444, 0.5, 0.4444, 1.0, 0.4444, 1.0, 0.4444, 0.5, 0.4444, 0.5, 0.4444, 1.0, 0.4444, 1.0, 0.4444, 0.5, 0.4444, 0.5, 0.4444, 1.0, 0.4444, 1.0, 0.4444, 0.5, 0.4444, 0.5, 0.4444, 1.0, 0.4444, 1.0, 0.4444, 0.5, 0.4444, 0.5, 0.4444, 1.0, 0.4444, 1.0, 0.4444, 0.5, 0.4444, 0.5, 0.4444, 1.0, 0.4444, 1.0, 0.4444, 0.5, 0.4444, 0.5, 0.4444, 1.0, 0.4444, 1.0, 0.4444, 0.5, 0.4444, 0.5, 0.4444, 1.0, 0.4444, 1.0, 0.4444, 0.5, 0.4444, 0.5, 0.4444, 1.0, 0.4444, 1.0, 0.4444, 0.5, 0.4444, 0.5, 0.4444, 1.0, 0.4444, 1.0, 0.4444, 0.5, 0.4444, 0.5, 0.4444, 1.0, 0.4444, 1.0, 0.4444, 0.5, 0.4444, 0.5, 0.4444, 1.0, 0.4444, 1.0, 0.4444, 0.5, 0.4444, 0.5, 0.4444, 1.0, 0.4444, 1.0, 0.4444, 0.5, 0.4444, 0.5, 0.4444, 1.0, 0.4444, 1.0, 0.4444, 0.5, 0.4444, 0.5, 0.4444, 1.0, 0.4444, 1.0, 0.4444, 0.5, 0.4444, 0.5, 0.4444, 1.0, 0.4444, 1.0, 0.4444, 0.5, 0.4444, 0.5, 0.4444, 1.0, 0.4444, 1.0, 0.4444, 0.5, 0.4444, 0.5, 0.4444, 1.0, 0.4444, 1.0, 0.4444, 0.5, 0.4444, 0.5, 0.4444, 1.0, 0.4444, 1.0, 0.4444, 0.5, 0.4444, 0.5, 0.4444, 1.0, 0.4444, 1.0, 0.4444, 0.5, 0.4444, 0.5, 0.4444, 1.0, 0.4444, 1.0, 0.4444, 0.5, 0.4444, 0.5, 0.4444, 1.0, 0.4444, 1.0, 0.4444, 0.5, 0.4444, 0.5, 0.4444, 1.0, 0.4444, 1.0, 0.4444, 0.5, 0.4444, 0.5, 0.4444, 1.0, 0.4444, 1.0, 0.4444, 0.5, 0.4444, 0.5, 0.4444, 1.0, 0.4444, 1.0, 0.4444, 0.5, 0.4444, 0.5, 0.4444, 1.0, 0.4444, 1.0, 0.4444, 0.5, 0.4444, 0.5, 0.4444, 1.0, 0.4444, 1.0, 0.4444, 0.5, 0.4444, 0.5, 0.4444, 1.0, 0.4444, 1.0, 0.4444, 0.5, 0.4444, 0.5, 0.4444, 1.0, 0.4444, 1.0, 0.4444, 0.5, 0.4444, 0.5, 0.4444, 1.0, 0.4444, 1.0, 0.4444, 0.5, 0.4444, 0.5, 0.4444, 1.0, 0.4444, 1.0, 0.4444, 0.5, 0.4444, 0.5, 0.4444, 1.0, 0.4444, 1.0, 0.4444, 0.5, 0.4444, 0.5, 0.4444, 1.0, 0.4444, 1.0, 0.4444, 0.5, 0.4444, 0.5, 0.4444, 1.0, 0.4444, 1.0, 0.4444, 0.5, 0.4444, 0.5, 0.4444, 1.0, 0.4444, 1.0, 0.4444, 0.5, 0.4444, 0.5, 0.4444, 1.0, 0.4444, 1.0, 0.4444, 0.5, 0.4444, 0.5, 0.4444, 1.0, 0.4444, 1.0, 0.4444, 0.5, 0.4444, 0.5, 0.4444, 1.0, 0.4444, 1.0, 0.4444, 0.5, 0.4444, 0.5, 0.4444, 1.0, 0.4444, 1.0, 0.4444, 0.5, 0.4444, 0.5, 0.4444, 1.0, 0.4444, 1.0, 0.4444, 0.5, 0.4444, 0.5, 0.4444, 1.0, 0.4444, 1.0, 0.4444, 0.5, 0.4444, 0.5, 0.4444, 1.0, 0.4444, 1.0, 0.4444, 0.5, 0.4444, 0.5, 0.4444, 1.0, 0.4444, 1.0, 0.4444, 0.5, 0.4444, 0.5, 0.4444, 1.0, 0.4444, 1.0, 0.4444, 0.5, 0.4444, 0.5, 0.4444, 1.0, 0.4444, 1.0, 0.4444, 0.5, 0.4444, 0.5, 0.4444, 1.0, 0.4444, 1.0, 0.4444, 0.5, 0.4444, 0.5, 0.4444, 1.0, 0.4444, 1.0, 0.4444, 0.5, 0.4444, 0.5, 0.4444, 1.0, 0.4444, 1.0, 0.4444, 0.5, 0.4444, 0.5, 0.4444, 1.0, 0.4444, 1.0, 0.4444, 0.5, 0.4444, 0.5, 0.4444, 1.0, 0.4444, 1.0, 0.4444, 0.5, 0.4444, 0.5, 0.4444, 1.0, 0.4444, 1.0, 0.4444, 0.5, 0.4444, 0.5, 0.4444, 1.0, 0.4444, 1.0, 0.4444, 0.5, 0.4444, 0.5, 0.4444, 1.0, 0.4444, 1.0, 0.4444, 0.5, 0.4444, 0.5, 0.4444, 1.0, 0.4444, 1.0, 0.4444, 0.5, 0.4444, 0.5, 0.4444, 1.0, 0.4444, 1.0, 0.4444, 0.5, 0.4444, 0.5, 0.4444, 1.0, 0.4444, 1.0, 0.4444, 0.5, 0.4444, 0.5, 0.4444, 1.0, 0.4444, 1.0, 0.4444, 0.5, 0.4444, 0.5, 0.4444, 1.0, 0.4444, 1.0, 0.4444, 0.5, 0.4444, 0.5, 0.4444, 1.0, 0.4444, 1.0, 0.4444, 0.5, 0.4444, 0.5, 0.4444, 1.0, 0.4444, 1.0, 0.4444, 0.5, 0.4444, 0.5, 0.4444, 1.0, 0.4444, 1.0, 0.4444, 0.5, 0.4444, 0.5, 0.4444, 1.0, 0.4444, 1.0, 0.4444, 0.5, 0.4444, 0.5, 0.4444, 1.0, 0.4444, 1.0, 0.4444, 0.5, 0.4444, 0.5, 0.4444, 1.0, 0.4444, 1.0, 0.4444, 0.5, 0.4444, 0.5, 0.4444, 1.0, 0.4444, 1.0, 0.4444, 0.5, 0.4444, 0.5, 0.4444, 1.0, 0.4444, 1.0, 0.4444, 0.5, 0.4444, 0.5, 0.4444, 1.0, 0.4444, 1.0, 0.4444, 0.5, 0.4444, 0.5, 0.4444, 1.0, 0.4444, 1.0, 0.4444, 0.5, 0.4444, 0.5, 0.4444, 1.0, 0.4444, 1.0, 0.4444, 0.5, 0.4444, 0.5, 0.4444, 1.0, 0.4444, 1.0, 0.4444, 0.5, 0.4444, 0.5, 0.4444, 1.0, 0.4444, 1.0, 0.4444, 0.5, 0.4444, 0.5, 0.4444, 1.0, 0.4444, 1.0, 0.4444, 0.5, 0.4444, 0.5, 0.4444, 1.0, 0.4444, 1.0, 0.4444, 0.5, 0.4444, 0.5, 0.4444, 1.0, 0.4444, 1.0, 0.4444, 0.5, 0.4444, 0.5, 0.4444, 1.0, 0.4444, 1.0, 0.4444, 0.5, 0.4444, 0.5, 0.4444, 1.0, 0.4444, 1.0, 0.4444, 0.5, 0.4444, 0.5, 0.4444, 1.0, 0.4444, 1.0, 0.4444, 0.5, 0.4444, 0.5, 0.4444, 1.0, 0.4444, 1.0, 0.4444, 0.5, 0.4444, 0.5, 0.4444, 1.0, 0.4444, 1.0, 0.4444, 0.5, 0.4444, 0.5, 0.4444, 1.0, 0.4444, 1.0, 0.4444, 0.5, 0.4444, 0.5, 0.4444, 1.0, 0.4444, 1.0, 0.4444, 0.5, 0.4444, 0.5, 0.4444, 1.0, 0.4444, 1.0, 0.4444, 0.5, 0.4444, 0.5, 0.4444, 1.0, 0.4444, 1.0, 0.4444, 0.5, 0.4444, 0.5, 0.4444, 1.0, 0.4444, 1.0, 0.4444, 0.5, 0.4444, 0.5, 0.4444, 1.0, 0.4444, 1.0, 0.4444, 0.5, 0.4444, 0.5, 0.4444, 1.0, 0.4444, 1.0, 0.4444, 0.5, 0.4444, 0.5, 0.4444, 1.0, 0.5556, 0.5, 0.5556, 1.0, 0.5556, 1.0, 0.5556, 0.5, 0.5556, 0.5, 0.5556, 1.0, 0.5556, 1.0, 0.5556, 0.5, 0.5556, 0.5, 0.5556, 1.0, 0.5556, 1.0, 0.5556, 0.5, 0.5556, 0.5, 0.5556, 1.0, 0.5556, 1.0, 0.5556, 0.5, 0.5556, 0.5, 0.5556, 1.0, 0.5556, 1.0, 0.5556, 0.5, 0.5556, 0.5, 0.5556, 1.0, 0.5556, 1.0, 0.5556, 0.5, 0.5556, 0.5, 0.5556, 1.0, 0.5556, 1.0, 0.5556, 0.5, 0.5556, 0.5, 0.5556, 1.0, 0.5556, 1.0, 0.5556, 0.5, 0.5556, 0.5, 0.5556, 1.0, 0.5556, 1.0, 0.5556, 0.5, 0.5556, 0.5, 0.5556, 1.0, 0.5556, 1.0, 0.5556, 0.5, 0.5556, 0.5, 0.5556, 1.0, 0.5556, 1.0, 0.5556, 0.5, 0.5556, 0.5, 0.5556, 1.0, 0.5556, 1.0, 0.5556, 0.5, 0.5556, 0.5, 0.5556, 1.0, 0.5556, 1.0, 0.5556, 0.5, 0.5556, 0.5, 0.5556, 1.0, 0.5556, 1.0, 0.5556, 0.5, 0.5556, 0.5, 0.5556, 1.0, 0.5556, 1.0, 0.5556, 0.5, 0.5556, 0.5, 0.5556, 1.0, 0.5556, 1.0, 0.5556, 0.5, 0.5556, 0.5, 0.5556, 1.0, 0.5556, 1.0, 0.5556, 0.5, 0.5556, 0.5, 0.5556, 1.0, 0.5556, 1.0, 0.5556, 0.5, 0.5556, 0.5, 0.5556, 1.0, 0.5556, 1.0, 0.5556, 0.5, 0.5556, 0.5, 0.5556, 1.0, 0.5556, 1.0, 0.5556, 0.5, 0.5556, 0.5, 0.5556, 1.0, 0.5556, 1.0, 0.5556, 0.5, 0.5556, 0.5, 0.5556, 1.0, 0.5556, 1.0, 0.5556, 0.5, 0.5556, 0.5, 0.5556, 1.0, 0.5556, 1.0, 0.5556, 0.5, 0.5556, 0.5, 0.5556, 1.0, 0.5556, 1.0, 0.5556, 0.5, 0.5556, 0.5, 0.5556, 1.0, 0.5556, 1.0, 0.5556, 0.5, 0.5556, 0.5, 0.5556, 1.0, 0.5556, 1.0, 0.5556, 0.5, 0.5556, 0.5, 0.5556, 1.0, 0.5556, 1.0, 0.5556, 0.5, 0.5556, 0.5, 0.5556, 1.0, 0.5556, 1.0, 0.5556, 0.5, 0.5556, 0.5, 0.5556, 1.0, 0.5556, 1.0, 0.5556, 0.5, 0.5556, 0.5, 0.5556, 1.0, 0.5556, 1.0, 0.5556, 0.5, 0.5556, 0.5, 0.5556, 1.0, 0.5556, 1.0, 0.5556, 0.5, 0.5556, 0.5, 0.5556, 1.0, 0.5556, 1.0, 0.5556, 0.5, 0.5556, 0.5, 0.5556, 1.0, 0.5556, 1.0, 0.5556, 0.5, 0.5556, 0.5, 0.5556, 1.0, 0.5556, 1.0, 0.5556, 0.5, 0.5556, 0.5, 0.5556, 1.0, 0.5556, 1.0, 0.5556, 0.5, 0.5556, 0.5, 0.5556, 1.0, 0.5556, 1.0, 0.5556, 0.5, 0.5556, 0.5, 0.5556, 1.0, 0.5556, 1.0, 0.5556, 0.5, 0.5556, 0.5, 0.5556, 1.0, 0.5556, 1.0, 0.5556, 0.5, 0.5556, 0.5, 0.5556, 1.0, 0.5556, 1.0, 0.5556, 0.5, 0.5556, 0.5, 0.5556, 1.0, 0.5556, 1.0, 0.5556, 0.5, 0.5556, 0.5, 0.5556, 1.0, 0.5556, 1.0, 0.5556, 0.5, 0.5556, 0.5, 0.5556, 1.0, 0.5556, 1.0, 0.5556, 0.5, 0.5556, 0.5, 0.5556, 1.0, 0.5556, 1.0, 0.5556, 0.5, 0.5556, 0.5, 0.5556, 1.0, 0.5556, 1.0, 0.5556, 0.5, 0.5556, 0.5, 0.5556, 1.0, 0.5556, 1.0, 0.5556, 0.5, 0.5556, 0.5, 0.5556, 1.0, 0.5556, 1.0, 0.5556, 0.5, 0.5556, 0.5, 0.5556, 1.0, 0.5556, 1.0, 0.5556, 0.5, 0.5556, 0.5, 0.5556, 1.0, 0.5556, 1.0, 0.5556, 0.5, 0.5556, 0.5, 0.5556, 1.0, 0.5556, 1.0, 0.5556, 0.5, 0.5556, 0.5, 0.5556, 1.0, 0.5556, 1.0, 0.5556, 0.5, 0.5556, 0.5, 0.5556, 1.0, 0.5556, 1.0, 0.5556, 0.5, 0.5556, 0.5, 0.5556, 1.0, 0.5556, 1.0, 0.5556, 0.5, 0.5556, 0.5, 0.5556, 1.0, 0.5556, 1.0, 0.5556, 0.5, 0.5556, 0.5, 0.5556, 1.0, 0.5556, 1.0, 0.5556, 0.5, 0.5556, 0.5, 0.5556, 1.0, 0.5556, 1.0, 0.5556, 0.5, 0.5556, 0.5, 0.5556, 1.0, 0.5556, 1.0, 0.5556, 0.5, 0.5556, 0.5, 0.5556, 1.0, 0.5556, 1.0, 0.5556, 0.5, 0.5556, 0.5, 0.5556, 1.0, 0.5556, 1.0, 0.5556, 0.5, 0.5556, 0.5, 0.5556, 1.0, 0.5556, 1.0, 0.5556, 0.5, 0.5556, 0.5, 0.5556, 1.0, 0.5556, 1.0, 0.5556, 0.5, 0.5556, 0.5, 0.5556, 1.0, 0.5556, 1.0, 0.5556, 0.5, 0.5556, 0.5, 0.5556, 1.0, 0.5556, 1.0, 0.5556, 0.5, 0.5556, 0.5, 0.5556, 1.0, 0.5556, 1.0, 0.5556, 0.5, 0.5556, 0.5, 0.5556, 1.0, 0.5556, 1.0, 0.5556, 0.5, 0.5556, 0.5, 0.5556, 1.0, 0.5556, 1.0, 0.5556, 0.5, 0.5556, 0.5, 0.5556, 1.0, 0.5556, 1.0, 0.5556, 0.5, 0.5556, 0.5, 0.5556, 1.0, 0.5556, 1.0, 0.5556, 0.5, 0.5556, 0.5, 0.5556, 1.0, 0.5556, 1.0, 0.5556, 0.5, 0.5556, 0.5, 0.5556, 1.0, 0.5556, 1.0, 0.5556, 0.5, 0.5556, 0.5, 0.5556, 1.0, 0.5556, 1.0, 0.5556, 0.5, 0.5556, 0.5, 0.5556, 1.0, 0.5556, 1.0, 0.5556, 0.5, 0.5556, 0.5, 0.5556, 1.0, 0.5556, 1.0, 0.5556, 0.5, 0.5556, 0.5, 0.5556, 1.0, 0.5556, 1.0, 0.5556, 0.5, 0.5556, 0.5, 0.5556, 1.0, 0.5556, 1.0, 0.5556, 0.5, 0.5556, 0.5, 0.5556, 1.0, 0.5556, 1.0, 0.5556, 0.5, 0.5556, 0.5, 0.5556, 1.0, 0.5556, 1.0, 0.5556, 0.5, 0.5556, 0.5, 0.5556, 1.0, 0.5556, 1.0, 0.5556, 0.5, 0.5556, 0.5, 0.5556, 1.0, 0.5556, 1.0, 0.5556, 0.5, 0.5556, 0.5, 0.5556, 1.0, 0.5556, 1.0, 0.5556, 0.5, 0.5556, 0.5, 0.5556, 1.0, 0.5556, 1.0, 0.5556, 0.5, 0.5556, 0.5, 0.5556, 1.0, 0.5556, 1.0, 0.5556, 0.5, 0.5556, 0.5, 0.5556, 1.0, 0.5556, 1.0, 0.5556, 0.5, 0.5556, 0.5, 0.5556, 1.0, 0.5556, 1.0, 0.5556, 0.5, 0.5556, 0.5, 0.5556, 1.0, 0.5556, 1.0, 0.5556, 0.5, 0.5556, 0.5, 0.5556, 1.0, 0.5556, 1.0, 0.5556, 0.5, 0.5556, 0.5, 0.5556, 1.0, 0.5556, 1.0, 0.5556, 0.5, 0.5556, 0.5, 0.5556, 1.0, 0.5556, 1.0, 0.5556, 0.5, 0.5556, 0.5, 0.5556, 1.0, 0.5556, 1.0, 0.5556, 0.5, 0.5556, 0.5, 0.5556, 1.0, 0.5556, 1.0, 0.5556, 0.5, 0.5556, 0.5, 0.5556, 1.0, 0.5556, 1.0, 0.5556, 0.5, 0.5556, 0.5, 0.5556, 1.0, 0.5556, 1.0, 0.5556, 0.5, 0.5556, 0.5, 0.5556, 1.0, 0.5556, 1.0, 0.5556, 0.5, 0.5556, 0.5, 0.5556, 1.0, 0.5556, 1.0, 0.5556, 0.5, 0.5556, 0.5, 0.5556, 1.0, 0.5556, 1.0, 0.5556, 0.5, 0.5556, 0.5, 0.5556, 1.0, 0.5556, 1.0, 0.5556, 0.5, 0.5556, 0.5, 0.5556, 1.0, 0.5556, 1.0, 0.5556, 0.5, 0.5556, 0.5, 0.5556, 1.0, 0.5556, 1.0, 0.5556, 0.5, 0.5556, 0.5, 0.5556, 1.0, 0.5556, 1.0, 0.5556, 0.5, 0.5556, 0.5, 0.5556, 1.0, 0.5556, 1.0, 0.5556, 0.5, 0.5556, 0.5, 0.5556, 1.0, 0.5556, 1.0, 0.5556, 0.5, 0.5556, 0.5, 0.5556, 1.0, 0.5556, 1.0, 0.5556, 0.5, 0.5556, 0.5, 0.5556, 1.0, 0.5556, 1.0, 0.5556, 0.5, 0.5556, 0.5, 0.5556, 1.0, 0.5556, 1.0, 0.5556, 0.5, 0.5556, 0.5, 0.5556, 1.0, 0.5556, 1.0, 0.5556, 0.5, 0.5556, 0.5, 0.5556, 1.0, 0.5556, 1.0, 0.5556, 0.5, 0.5556, 0.5, 0.5556, 1.0, 0.5556, 1.0, 0.5556, 0.5, 0.5556, 0.5, 0.5556, 1.0, 0.5556, 1.0, 0.5556, 0.5, 0.5556, 0.5, 0.5556, 1.0, 0.5556, 1.0, 0.5556, 0.5, 0.5556, 0.5, 0.5556, 1.0, 0.5556, 1.0, 0.5556, 0.5, 0.5556, 0.5, 0.5556, 1.0, 0.5556, 1.0, 0.5556, 0.5, 0.5556, 0.5, 0.5556, 1.0, 0.5556, 1.0, 0.5556, 0.5, 0.5556, 0.5, 0.5556, 1.0, 0.5556, 1.0, 0.5556, 0.5, 0.5556, 0.5, 0.5556, 1.0, 0.5556, 1.0, 0.5556, 0.5, 0.5556, 0.5, 0.5556, 1.0, 0.5556, 1.0, 0.5556, 0.5, 0.5556, 0.5, 0.5556, 1.0, 0.5556, 1.0, 0.5556, 0.5, 0.5556, 0.5, 0.5556, 1.0, 0.5556, 1.0, 0.5556, 0.5, 0.5556, 0.5, 0.5556, 1.0, 0.5556, 1.0, 0.5556, 0.5, 0.5556, 0.5, 0.5556, 1.0, 0.5556, 1.0, 0.5556, 0.5, 0.5556, 0.5, 0.5556, 1.0, 0.5556, 1.0, 0.5556, 0.5, 0.5556, 0.5, 0.5556, 1.0, 0.5556, 1.0, 0.5556, 0.5, 0.5556, 0.5, 0.5556, 1.0, 0.5556, 1.0, 0.5556, 0.5, 0.5556, 0.5, 0.5556, 1.0, 0.5556, 1.0, 0.5556, 0.5, 0.5556, 0.5, 0.5556, 1.0, 0.5556, 1.0, 0.5556, 0.5, 0.5556, 0.5, 0.5556, 1.0, 0.5556, 1.0, 0.5556, 0.5, 0.5556, 0.5, 0.5556, 1.0, 0.5556, 1.0, 0.5556, 0.5, 0.5556, 0.5, 0.5556, 1.0, 0.5556, 1.0, 0.5556, 0.5, 0.5556, 0.5, 0.5556, 1.0, 0.5556, 1.0, 0.5556, 0.5, 0.5556, 0.5, 0.5556, 1.0, 0.5556, 1.0, 0.5556, 0.5, 0.5556, 0.5, 0.5556, 1.0, 0.5556, 1.0, 0.5556, 0.5, 0.5556, 0.5, 0.5556, 1.0, 0.5556, 1.0, 0.5556, 0.5, 0.5556, 0.5, 0.5556, 1.0, 0.5556, 1.0, 0.5556, 0.5, 0.5556, 0.5, 0.5556, 1.0, 0.5556, 1.0, 0.5556, 0.5, 0.5556, 0.5, 0.5556, 1.0, 0.5556, 1.0, 0.5556, 0.5, 0.5556, 0.5, 0.5556, 1.0, 0.5556, 1.0, 0.5556, 0.5, 0.5556, 0.5, 0.5556, 1.0, 0.5556, 1.0, 0.5556, 0.5, 0.5556, 0.5, 0.5556, 1.0, 0.5556, 1.0, 0.5556, 0.5, 0.5556, 0.5, 0.5556, 1.0, 0.5556, 1.0, 0.5556, 0.5, 0.5556, 0.5, 0.5556, 1.0, 0.5556, 1.0, 0.5556, 0.5, 0.5556, 0.5, 0.5556, 1.0, 0.5556, 1.0, 0.5556, 0.5, 0.5556, 0.5, 0.5556, 1.0, 0.5556, 1.0, 0.5556, 0.5, 0.5556, 0.5, 0.5556, 1.0, 0.5556, 1.0, 0.5556, 0.5, 0.5556, 0.5, 0.5556, 1.0, 0.5556, 1.0, 0.5556, 0.5, 0.5556, 0.5, 0.5556, 1.0, 0.5556, 1.0, 0.5556, 0.5, 0.5556, 0.5, 0.5556, 1.0, 0.5556, 1.0, 0.5556, 0.5, 0.5556, 0.5, 0.5556, 1.0, 0.5556, 1.0, 0.5556, 0.5, 0.5556, 0.5, 0.5556, 1.0, 0.5556, 1.0, 0.5556, 0.5, 0.5556, 0.5, 0.5556, 1.0, 0.5556, 1.0, 0.5556, 0.5, 0.5556, 0.5, 0.5556, 1.0, 0.5556, 1.0, 0.5556, 0.5, 0.5556, 0.5, 0.5556, 1.0, 0.5556, 1.0, 0.5556, 0.5, 0.5556, 0.5, 0.5556, 1.0, 0.5556, 1.0, 0.5556, 0.5, 0.5556, 0.5, 0.5556, 1.0, 0.5556, 1.0, 0.5556, 0.5, 0.5556, 0.5, 0.5556, 1.0, 0.5556, 1.0, 0.5556, 0.5, 0.5556, 0.5, 0.5556, 1.0, 0.5556, 1.0, 0.5556, 0.5, 0.5556, 0.5, 0.5556, 1.0, 0.5556, 1.0, 0.5556, 0.5, 0.5556, 0.5, 0.5556, 1.0, 0.5556, 1.0, 0.5556, 0.5, 0.5556, 0.5, 0.5556, 1.0, 0.5556, 1.0, 0.5556, 0.5, 0.5556, 0.5, 0.5556, 1.0, 0.5556, 1.0, 0.5556, 0.5, 0.5556, 0.5, 0.5556, 1.0, 0.5556, 1.0, 0.5556, 0.5, 0.5556, 0.5, 0.5556, 1.0, 0.5556, 1.0, 0.5556, 0.5])
me_cylinder.update()

# ---- objects
ob_cylinder = bpy.data.objects.new('Cylinder', me_cylinder)

# ---- transforms, parenting, visibility, modifiers, constraints
ob_cylinder.location = (0.0, 0.0, 0.0)
_m = ob_cylinder.modifiers.new('Subdivision', 'SUBSURF')
_m.subdivision_type = 'SIMPLE'
_m.levels = 3

# ---- collection membership
col_collection.objects.link(ob_cylinder)

# ---- scene / render settings (as saved in the file)
scene.frame_start = 1; scene.frame_end = 250; scene.frame_set(1)
scene.render.engine = 'BLENDER_EEVEE_NEXT'
scene.cycles.sampling_pattern = 'TABULATED_SOBOL'
scene.eevee.ray_tracing_options.trace_max_roughness = 0.0
bpy.context.view_layer.update()

# ---- added for rendering (the .blend has no active camera and no usable light): camera, sun
cam_auto = bpy.data.cameras.new('AutoCamera')
cam_auto.lens = 50.0
cam_auto.sensor_width = 36.0
cam_auto.clip_end = 2939.93
ob_auto_camera = bpy.data.objects.new('AutoCamera', cam_auto)
scene.collection.objects.link(ob_auto_camera)
ob_auto_camera.location = (167.518, -266.304, 97.9043)
ob_auto_camera.rotation_euler = (1.09748, -7.21219e-08, 0.694738)
scene.camera = ob_auto_camera
light_auto_sun = bpy.data.lights.new('AutoSun', 'SUN')
light_auto_sun.energy = 3.0
light_auto_sun.angle = 0.0523599
ob_auto_sun = bpy.data.objects.new('AutoSun', light_auto_sun)
scene.collection.objects.link(ob_auto_sun)
ob_auto_sun.rotation_euler = (0.872665, 0.174533, 0.523599)
bpy.context.view_layer.update()
